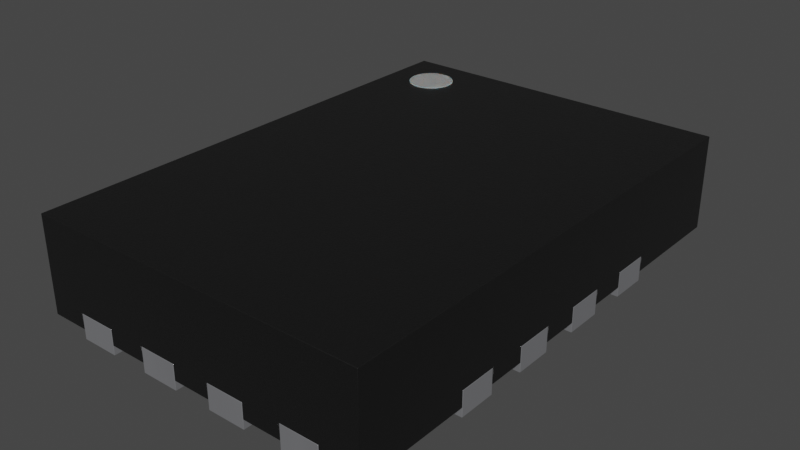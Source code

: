 # Source: UQFN-16-1.8x2.6mm_P0.4mm_Texas_RSV0016A.blend  (saved by Blender 4.1.23; exported with 4.5.12 LTS)
import bpy
from mathutils import Matrix  # noqa: F401  (used for matrix-valued properties, if any)

bpy.ops.wm.read_factory_settings(use_empty=True)
scene = bpy.context.scene
scene.name = 'Scene'

# ---- collections
col_collection = bpy.data.collections.new('Collection'); scene.collection.children.link(col_collection)

# ---- materials (node trees are filled in below, after node groups)
mat_metal_pins = bpy.data.materials.new('metal_pins')
mat_metal_pins.use_transparent_shadow = False
mat_metal_pins.preview_render_type = 'CUBE'
mat_plastic_chip = bpy.data.materials.new('plastic_chip')
mat_plastic_chip.use_transparent_shadow = False
mat_plastic_chip.preview_render_type = 'CUBE'
mat_white_markings = bpy.data.materials.new('white_markings')
mat_white_markings.use_transparent_shadow = False
mat_white_markings.preview_render_type = 'FLAT'

# ---- material node trees
mat_metal_pins.use_nodes = True; mat_metal_pins.node_tree.nodes.clear()
_N = mat_metal_pins.node_tree.nodes; _L = mat_metal_pins.node_tree.links
n0 = _N.new('ShaderNodeMapping'); n0.name = 'Mapping'; n0.location = (-1447, -91)
n0.inputs[3].default_value = (4.8, 1.2, 1.1)
n1 = _N.new('ShaderNodeBsdfPrincipled'); n1.name = 'Principled BSDF'; n1.location = (-560, 254)
n1.distribution = 'GGX'
n1.subsurface_method = 'BURLEY'
n1.inputs[1].default_value = 0.7818
n1.inputs[2].default_value = 0.2886
n1.inputs[3].default_value = 1.45
n1.inputs[13].default_value = 0.0
n1.inputs[27].default_value = (0.0, 0.0, 0.0, 1.0)
n1.inputs[28].default_value = 1.0
n2 = _N.new('ShaderNodeOutputMaterial'); n2.name = 'Material Output.002'; n2.location = (-205, 253)
n2.width = 213
n3 = _N.new('ShaderNodeTexNoise'); n3.name = 'Noise Texture.002'; n3.location = (-1228, -73)
n3.inputs[2].default_value = 0.1
n3.inputs[3].default_value = 7.0
n3.inputs[4].default_value = 0.6
n3.inputs[8].default_value = 0.4
n4 = _N.new('ShaderNodeTexCoord'); n4.name = 'Texture Coordinate'; n4.location = (-1636, -116)
n5 = _N.new('ShaderNodeMix'); n5.name = 'Mix.001'; n5.location = (-921, 45)
n5.data_type = 'RGBA'
n5.inputs[6].default_value = (0.9398, 0.9547, 1.0, 1.0)
n5.inputs[7].default_value = (0.13, 0.1259, 0.1359, 1.0)
n6 = _N.new('ShaderNodeBump'); n6.name = 'Bump.001'; n6.location = (-1001, -227)
n6.inputs[0].default_value = 0.05
n6.inputs[1].default_value = 0.01
n6.inputs[2].default_value = 1.0
_L.new(n1.outputs[0], n2.inputs[0])
_L.new(n3.outputs[0], n6.inputs[3])
_L.new(n0.outputs[0], n3.inputs[0])
_L.new(n3.outputs[0], n5.inputs[0])
_L.new(n4.outputs[3], n0.inputs[0])
_L.new(n5.outputs[2], n1.inputs[0])
_L.new(n6.outputs[0], n1.inputs[5])
n2.is_active_output = True
mat_plastic_chip.use_nodes = True; mat_plastic_chip.node_tree.nodes.clear()
_N = mat_plastic_chip.node_tree.nodes; _L = mat_plastic_chip.node_tree.links
n0 = _N.new('ShaderNodeBsdfPrincipled'); n0.name = 'Principled BSDF'; n0.location = (10, 300)
n0.distribution = 'GGX'
n0.subsurface_method = 'BURLEY'
n0.inputs[0].default_value = (0.009312, 0.009312, 0.009312, 1.0)
n0.inputs[1].default_value = 0.1372
n0.inputs[2].default_value = 0.3706
n0.inputs[3].default_value = 1.45
n0.inputs[27].default_value = (0.0, 0.0, 0.0, 1.0)
n0.inputs[28].default_value = 1.0
n1 = _N.new('ShaderNodeOutputMaterial'); n1.name = 'Material Output'; n1.location = (300, 300)
n2 = _N.new('ShaderNodeTexNoise'); n2.name = 'Noise Texture'; n2.location = (-893, 54)
n2.inputs[2].default_value = 200.0
n2.inputs[3].default_value = 3.6
n2.inputs[4].default_value = 0.8375
n3 = _N.new('ShaderNodeBump'); n3.name = 'Bump'; n3.location = (-604, -53)
n3.inputs[0].default_value = 0.08
n3.inputs[1].default_value = 1.0
n3.inputs[2].default_value = 1.0
_L.new(n0.outputs[0], n1.inputs[0])
_L.new(n2.outputs[0], n3.inputs[3])
_L.new(n3.outputs[0], n0.inputs[5])
n1.is_active_output = True
mat_white_markings.use_nodes = True; mat_white_markings.node_tree.nodes.clear()
_N = mat_white_markings.node_tree.nodes; _L = mat_white_markings.node_tree.links
n0 = _N.new('ShaderNodeOutputMaterial'); n0.name = 'Material Output'; n0.location = (300, 300)
n1 = _N.new('ShaderNodeBsdfPrincipled'); n1.name = 'Principled BSDF'; n1.location = (-34, 272)
n1.distribution = 'GGX'
n1.subsurface_method = 'BURLEY'
n1.inputs[1].default_value = 0.02
n1.inputs[2].default_value = 0.4636
n1.inputs[3].default_value = 1.4
n1.inputs[8].default_value = 1.0
n1.inputs[10].default_value = 0.3682
n1.inputs[13].default_value = 0.6591
n1.inputs[18].default_value = 0.2318
n1.inputs[20].default_value = 0.6709
n1.inputs[24].default_value = 0.1191
n1.inputs[27].default_value = (0.0, 0.0, 0.0, 1.0)
n1.inputs[28].default_value = 1.0
n2 = _N.new('ShaderNodeMapping'); n2.name = 'Mapping'; n2.location = (-1010, 265)
n2.inputs[3].default_value = (3.0, 1.0, 1.0)
n3 = _N.new('ShaderNodeTexCoord'); n3.name = 'Texture Coordinate'; n3.location = (-1250, 180)
n4 = _N.new('ShaderNodeBump'); n4.name = 'Bump'; n4.location = (-376, -99)
n4.inputs[0].default_value = 0.05
n4.inputs[1].default_value = 1.0
n4.inputs[2].default_value = 1.0
n5 = _N.new('ShaderNodeTexNoise'); n5.name = 'Noise Texture'; n5.location = (-662, 176)
n5.inputs[2].default_value = 88.0
n5.inputs[3].default_value = 10.8
n5.inputs[4].default_value = 0.9167
n5.inputs[8].default_value = 1.6
n6 = _N.new('ShaderNodeValToRGB'); n6.name = 'ColorRamp'; n6.location = (-354, 186)
while len(n6.color_ramp.elements) > 1: n6.color_ramp.elements.remove(n6.color_ramp.elements[-1])
n6.color_ramp.elements[0].position = 0.0; n6.color_ramp.elements[0].color = (0.2596, 0.2596, 0.2596, 1.0)
_e = n6.color_ramp.elements.new(1.0); _e.color = (0.6303, 0.6303, 0.6303, 1.0)
n7 = _N.new('ShaderNodeMix'); n7.name = 'Mix'; n7.location = (-204, 152)
n7.data_type = 'RGBA'
n7.inputs[0].default_value = 0.3682
n7.inputs[7].default_value = (0.2525, 0.2525, 0.2525, 1.0)
_L.new(n5.outputs[0], n6.inputs[0])
_L.new(n1.outputs[0], n0.inputs[0])
_L.new(n3.outputs[2], n2.inputs[0])
_L.new(n2.outputs[0], n5.inputs[0])
_L.new(n5.outputs[0], n4.inputs[3])
_L.new(n4.outputs[0], n1.inputs[5])
_L.new(n6.outputs[0], n7.inputs[6])
_L.new(n7.outputs[2], n1.inputs[0])
n0.is_active_output = True

# ---- world
world_world = bpy.data.worlds.new('World'); scene.world = world_world
world_world.use_nodes = True; world_world.node_tree.nodes.clear()
_N = world_world.node_tree.nodes; _L = world_world.node_tree.links
n0 = _N.new('ShaderNodeOutputWorld'); n0.name = 'World Output'; n0.location = (300, 300)
n1 = _N.new('ShaderNodeBackground'); n1.name = 'Background'; n1.location = (10, 300)
n1.inputs[0].default_value = (0.05088, 0.05088, 0.05088, 1.0)
_L.new(n1.outputs[0], n0.inputs[0])
n0.is_active_output = True
world_world.color = (0.05088, 0.05088, 0.05088)
world_world.use_sun_shadow = False
world_world.sun_shadow_jitter_overblur = 0.0

# ---- meshes
me_shape_9_indexedfaceset_006 = bpy.data.meshes.new('SHAPE_9_IndexedFaceSet.006')
me_shape_9_indexedfaceset_006.from_pydata([(-0.2756, 0.05118, -0.5118), (-0.2756, 0.05118, -0.3543), (-0.1969, 0.05118, -0.5118), (-0.1969, 0.05118, -0.3543), (-0.1969, 0.05118, 0.5118), (-0.2756, 0.05118, 0.3543), (-0.1969, 0.05118, 0.3543), (-0.2756, 0.05118, 0.5118), (0.3543, 0.05118, -0.1969), (-0.03937, 0.05118, -0.3543), (-0.1181, 0.05118, -0.5118), (-0.1181, 0.05118, -0.3543), (-0.03937, 0.05118, 0.5118), (-0.1181, 0.05118, 0.5118), (-0.03937, 0.05118, 0.3543), (-0.1181, 0.05118, 0.3543), (0.1181, 0.05118, -0.5118), (0.03937, 0.05118, -0.3543), (0.03937, 0.05118, -0.5118), (0.03937, 0.05118, 0.5118), (0.1181, 0.05118, 0.5118), (0.1181, 0.05118, 0.3543), (0.03937, 0.05118, 0.3543), (0.2756, 0.05118, -0.5118), (0.1969, 0.05118, -0.3543), (0.1969, 0.05118, -0.5118), (0.2756, 0.05118, 0.3543), (0.2756, 0.05118, 0.5118), (-0.1969, 0.05118, -0.1181), (-0.3543, 0.05118, -0.1181), (-0.3543, 0.05118, -0.03937), (0.3543, 0.05118, -0.1181), (0.1969, 0.05118, -0.1181), (-0.1969, 0.05118, 0.1181), (0.1969, 0.05118, 0.1181), (0.1969, 0.05118, 0.03937), (-0.1969, 0.05118, 0.2756), (-0.1969, 0.05118, 0.1969), (0.1969, 0.05118, 0.2756), (0.3543, 0.05118, 0.2756), (0.1969, 0.05118, 0.1969), (-0.1575, 0.05118, -0.1969), (-0.3543, 0.05118, -0.2756), (-0.3543, 0.05118, -0.1969), (-0.1969, 0.05118, -0.2756), (-0.3543, 0.01969, -0.1969), (-0.1969, 0.01969, 0.03937), (-0.1969, 0.01969, 0.1969), (-0.3543, 0.01969, 0.2756), (0.03937, 0.01969, 0.5118), (0.1969, 0.01969, 0.3543), (0.2756, 0.01969, 0.3543), (0.3543, 0.01969, 0.1181), (0.1969, 0.01969, 0.1181), (0.1969, 0.01969, -0.1181), (0.3543, 0.01969, -0.1181), (0.3543, 0.01969, -0.1969), (0.1969, 0.01969, -0.2756), (0.1969, 0.01969, -0.3543), (0.1181, 0.01969, -0.5118), (0.03937, 0.01969, -0.3543), (0.03937, 0.01969, -0.5118), (-0.03937, 0.01969, -0.3543), (-0.2756, 0.01969, -0.3543), (-0.2756, 0.01969, -0.5118), (-0.3543, 0.01969, -0.5118), (-0.1969, 0.01969, -0.2756), (-0.3543, 0.01969, 0.1181), (-0.3543, 0.01969, -0.1181), (0.3543, 0.01969, 0.1969), (0.3543, 0.05118, 0.1969), (0.3543, 0.01969, 0.2756), (0.3543, 0.01969, 0.5118), (0.3543, 0.2165, 0.5118), (0.3543, 0.01969, -0.2756), (0.3543, 0.05118, -0.03937), (0.3543, 0.01969, -0.03937), (0.3543, 0.01969, 0.03937), (0.3543, 0.05118, 0.03937), (-0.1181, 0.01969, 0.5118), (-0.1969, 0.01969, 0.5118), (-0.3543, 0.01969, 0.5118), (-0.3543, 0.2165, 0.5118), (0.1969, 0.05118, 0.5118), (0.2756, 0.01969, -0.5118), (0.3543, 0.01969, -0.5118), (0.1969, 0.01969, -0.5118), (0.3543, 0.2165, -0.5118), (-0.3543, 0.2165, -0.5118), (-0.1969, 0.01969, 0.3543), (-0.2756, 0.01969, 0.5118), (-0.2756, 0.01969, 0.3543), (-0.1969, 0.01969, -0.3543), (-0.1969, 0.01969, -0.5118), (0.1969, 0.01969, -0.1969), (0.1969, 0.05118, -0.2756), (0.1969, 0.05118, -0.1969), (0.3543, 0.05118, -0.2756), (-0.1575, 0.01969, -0.1969), (-0.3543, 0.01969, -0.2756), (-0.1181, 0.01969, -0.3543), (-0.1181, 0.01969, -0.5118), (-0.03937, 0.01969, -0.5118), (-0.03937, 0.05118, -0.5118), (0.1181, 0.01969, -0.3543), (0.1181, 0.05118, -0.3543), (0.2756, 0.01969, -0.3543), (0.2756, 0.05118, -0.3543), (0.1969, 0.05118, 0.3543), (0.2756, 0.01969, 0.5118), (0.1969, 0.01969, 0.5118), (-0.03937, 0.01969, 0.3543), (-0.03937, 0.01969, 0.5118), (-0.1181, 0.01969, 0.3543), (0.03937, 0.01969, 0.3543), (0.1181, 0.01969, 0.3543), (0.1181, 0.01969, 0.5118), (0.1969, 0.01969, 0.2756), (0.1969, 0.01969, 0.1969), (0.1969, 0.01969, -0.03937), (0.1969, 0.05118, -0.03937), (0.1969, 0.01969, 0.03937), (0.3543, 0.05118, 0.1181), (-0.1969, 0.01969, -0.03937), (-0.3543, 0.01969, -0.03937), (-0.1969, 0.01969, -0.1181), (-0.1969, 0.05118, -0.03937), (-0.1969, 0.01969, 0.1181), (-0.3543, 0.05118, 0.1181), (-0.3543, 0.01969, 0.03937), (-0.1969, 0.05118, 0.03937), (-0.3543, 0.05118, 0.03937), (-0.1969, 0.01969, 0.2756), (-0.3543, 0.01969, 0.1969), (-0.3543, 0.05118, 0.1969), (-0.3543, 0.05118, 0.2756), (-0.1575, 0.01969, -0.2362), (-0.1575, 0.05118, -0.2362), (-0.2563, 0.1713, -0.461), (-0.2563, 0.2185, -0.461), (-0.247, 0.1713, -0.4601), (-0.247, 0.2185, -0.4601), (-0.2382, 0.1713, -0.4574), (-0.2382, 0.2185, -0.4574), (-0.23, 0.1713, -0.453), (-0.23, 0.2185, -0.453), (-0.2229, 0.1713, -0.4472), (-0.2229, 0.2185, -0.4472), (-0.217, 0.1713, -0.44), (-0.217, 0.2185, -0.44), (-0.2126, 0.1713, -0.4318), (-0.2126, 0.2185, -0.4318), (-0.2099, 0.1713, -0.423), (-0.2099, 0.2185, -0.423), (-0.209, 0.1713, -0.4137), (-0.209, 0.2185, -0.4137), (-0.2099, 0.1713, -0.4045), (-0.2099, 0.2185, -0.4045), (-0.2126, 0.1713, -0.3957), (-0.2126, 0.2185, -0.3957), (-0.217, 0.1713, -0.3875), (-0.217, 0.2185, -0.3875), (-0.2229, 0.1713, -0.3803), (-0.2229, 0.2185, -0.3803), (-0.23, 0.1713, -0.3745), (-0.23, 0.2185, -0.3745), (-0.2382, 0.1713, -0.3701), (-0.2382, 0.2185, -0.3701), (-0.247, 0.1713, -0.3674), (-0.247, 0.2185, -0.3674), (-0.2563, 0.1713, -0.3665), (-0.2563, 0.2185, -0.3665), (-0.2655, 0.1713, -0.3674), (-0.2655, 0.2185, -0.3674), (-0.2743, 0.1713, -0.3701), (-0.2743, 0.2185, -0.3701), (-0.2825, 0.1713, -0.3745), (-0.2825, 0.2185, -0.3745), (-0.2897, 0.1713, -0.3803), (-0.2897, 0.2185, -0.3803), (-0.2955, 0.1713, -0.3875), (-0.2955, 0.2185, -0.3875), (-0.2999, 0.1713, -0.3957), (-0.2999, 0.2185, -0.3957), (-0.3026, 0.1713, -0.4045), (-0.3026, 0.2185, -0.4045), (-0.3035, 0.1713, -0.4137), (-0.3035, 0.2185, -0.4137), (-0.3026, 0.1713, -0.423), (-0.3026, 0.2185, -0.423), (-0.2999, 0.1713, -0.4318), (-0.2999, 0.2185, -0.4318), (-0.2955, 0.1713, -0.44), (-0.2955, 0.2185, -0.44), (-0.2897, 0.1713, -0.4472), (-0.2897, 0.2185, -0.4472), (-0.2825, 0.1713, -0.453), (-0.2825, 0.2185, -0.453), (-0.2743, 0.1713, -0.4574), (-0.2743, 0.2185, -0.4574), (-0.2655, 0.1713, -0.4601), (-0.2655, 0.2185, -0.4601), (-0.1969, 0.0, -0.3543), (-0.2756, 0.0, -0.5118), (-0.2756, 0.05118, -0.5118), (-0.1969, 0.0, -0.5118), (-0.2756, 0.05118, -0.3543), (-0.2756, 0.0, -0.3543), (-0.1969, 0.05118, -0.5118), (-0.1969, 0.05118, -0.3543), (-0.2756, 0.0, 0.3543), (-0.2756, 0.0, 0.5118), (-0.1969, 0.0, 0.5118), (-0.1969, 0.05118, 0.5118), (-0.2756, 0.05118, 0.3543), (-0.1969, 0.0, 0.3543), (-0.1969, 0.05118, 0.3543), (-0.2756, 0.05118, 0.5118), (0.3543, 0.0, -0.1969), (0.3543, 0.05118, -0.1969), (0.1969, 0.0, -0.2756), (0.1969, 0.0, -0.1969), (0.3543, 0.0, -0.2756), (-0.1181, 0.0, -0.3543), (-0.03937, 0.0, -0.3543), (-0.03937, 0.0, -0.5118), (-0.03937, 0.05118, -0.3543), (-0.1181, 0.0, -0.5118), (-0.1181, 0.05118, -0.5118), (-0.1181, 0.05118, -0.3543), (-0.03937, 0.0, 0.3543), (-0.1181, 0.0, 0.3543), (-0.03937, 0.0, 0.5118), (-0.03937, 0.05118, 0.5118), (-0.1181, 0.0, 0.5118), (-0.1181, 0.05118, 0.5118), (-0.03937, 0.05118, 0.3543), (-0.1181, 0.05118, 0.3543), (0.1181, 0.0, -0.3543), (0.1181, 0.0, -0.5118), (0.1181, 0.05118, -0.5118), (0.03937, 0.0, -0.3543), (0.03937, 0.0, -0.5118), (0.03937, 0.05118, -0.3543), (0.03937, 0.05118, -0.5118), (0.1181, 0.0, 0.3543), (0.03937, 0.0, 0.5118), (0.03937, 0.0, 0.3543), (0.1181, 0.0, 0.5118), (0.03937, 0.05118, 0.5118), (0.1181, 0.05118, 0.5118), (0.1181, 0.05118, 0.3543), (0.03937, 0.05118, 0.3543), (0.1969, 0.0, -0.3543), (0.2756, 0.0, -0.3543), (0.1969, 0.0, -0.5118), (0.2756, 0.0, -0.5118), (0.2756, 0.05118, -0.5118), (0.1969, 0.05118, -0.3543), (0.1969, 0.05118, -0.5118), (0.2756, 0.0, 0.3543), (0.1969, 0.0, 0.3543), (0.1969, 0.0, 0.5118), (0.2756, 0.0, 0.5118), (0.2756, 0.05118, 0.3543), (0.2756, 0.05118, 0.5118), (-0.1969, 0.0, -0.03937), (-0.1969, 0.05118, -0.1181), (-0.3543, 0.0, -0.1181), (-0.1969, 0.0, -0.1181), (-0.3543, 0.0, -0.03937), (-0.3543, 0.05118, -0.1181), (-0.3543, 0.05118, -0.03937), (0.1969, 0.0, -0.03937), (0.3543, 0.0, -0.03937), (0.1969, 0.0, -0.1181), (0.3543, 0.0, -0.1181), (0.3543, 0.05118, -0.1181), (0.1969, 0.05118, -0.1181), (-0.3543, 0.0, 0.03937), (-0.1969, 0.0, 0.1181), (-0.1969, 0.0, 0.03937), (-0.3543, 0.0, 0.1181), (-0.1969, 0.05118, 0.1181), (0.1969, 0.05118, 0.1181), (0.1969, 0.0, 0.03937), (0.1969, 0.0, 0.1181), (0.3543, 0.0, 0.03937), (0.3543, 0.0, 0.1181), (0.1969, 0.05118, 0.03937), (-0.3543, 0.0, 0.1969), (-0.1969, 0.05118, 0.2756), (-0.1969, 0.0, 0.2756), (-0.3543, 0.0, 0.2756), (-0.1969, 0.05118, 0.1969), (-0.1969, 0.0, 0.1969), (0.1969, 0.05118, 0.2756), (0.1969, 0.0, 0.2756), (0.1969, 0.0, 0.1969), (0.3543, 0.05118, 0.2756), (0.3543, 0.0, 0.2756), (0.1969, 0.05118, 0.1969), (0.3543, 0.0, 0.1969), (-0.1575, 0.05118, -0.1969), (-0.1575, 0.0, -0.1969), (-0.3543, 0.0, -0.1969), (-0.3543, 0.0, -0.2756), (-0.3543, 0.05118, -0.2756), (-0.3543, 0.05118, -0.1969), (-0.1575, 0.0, -0.2362), (-0.1969, 0.0, -0.2756), (-0.1969, 0.05118, -0.2756), (0.3543, 0.05118, 0.1969), (0.3543, 0.05118, -0.03937), (0.3543, 0.05118, 0.03937), (0.1969, 0.05118, 0.5118), (0.1969, 0.05118, -0.2756), (0.1969, 0.05118, -0.1969), (0.3543, 0.05118, -0.2756), (-0.03937, 0.05118, -0.5118), (0.1181, 0.05118, -0.3543), (0.2756, 0.05118, -0.3543), (0.1969, 0.05118, 0.3543), (0.1969, 0.05118, -0.03937), (0.3543, 0.05118, 0.1181), (-0.1969, 0.05118, -0.03937), (-0.3543, 0.05118, 0.1181), (-0.1969, 0.05118, 0.03937), (-0.3543, 0.05118, 0.03937), (-0.3543, 0.05118, 0.1969), (-0.3543, 0.05118, 0.2756), (-0.1575, 0.05118, -0.2362)], [], [(121, 127, 46), (63, 65, 64), (63, 99, 65), (66, 63, 92), (66, 99, 63), (116, 50, 110), (100, 66, 92), (136, 66, 100), (62, 136, 100), (98, 136, 62), (53, 111, 127), (92, 101, 100), (60, 98, 62), (123, 125, 98), (133, 127, 47), (77, 75, 78), (57, 104, 58), (106, 57, 58), (106, 84, 85), (113, 80, 89), (94, 104, 57), (94, 60, 104), (94, 98, 60), (54, 98, 94), (74, 57, 106), (74, 106, 85), (91, 48, 132), (81, 48, 91), (305, 310, 304), (89, 91, 132), (62, 61, 60), (121, 76, 77), (113, 89, 132), (90, 81, 91), (104, 86, 58), (118, 52, 69), (111, 47, 127), (111, 132, 47), (111, 113, 132), (65, 42, 88), (12, 15, 14), (114, 112, 111), (114, 111, 118), (115, 118, 117), (115, 114, 118), (45, 29, 43), (54, 56, 55), (50, 115, 117), (119, 46, 123), (51, 117, 71), (51, 50, 117), (72, 51, 71), (72, 109, 51), (22, 20, 19), (97, 85, 87), (130, 128, 131), (134, 135, 82), (124, 131, 30), (128, 134, 82), (122, 69, 52), (67, 134, 128), (72, 39, 73), (88, 42, 43), (88, 43, 29), (6, 7, 5), (88, 128, 82), (88, 131, 128), (88, 30, 131), (88, 29, 30), (44, 41, 43), (29, 126, 30), (8, 97, 87), (116, 83, 20), (31, 8, 87), (96, 57, 95), (55, 8, 31), (135, 81, 82), (73, 39, 70), (73, 70, 122), (134, 36, 135), (73, 31, 87), (73, 75, 31), (73, 78, 75), (73, 122, 78), (27, 109, 72), (73, 83, 27), (73, 27, 72), (112, 19, 12), (20, 83, 73), (19, 20, 73), (80, 13, 4), (101, 2, 10), (81, 90, 7), (82, 13, 12), (82, 7, 4), (82, 4, 13), (82, 81, 7), (82, 19, 73), (82, 12, 19), (0, 64, 65), (88, 2, 0), (88, 0, 65), (86, 16, 25), (10, 2, 88), (103, 10, 88), (6, 80, 4), (61, 103, 18), (85, 84, 23), (87, 23, 25), (87, 16, 18), (87, 25, 16), (87, 85, 23), (87, 103, 88), (87, 18, 103), (5, 89, 6), (7, 91, 5), (1, 64, 0), (3, 63, 1), (2, 92, 3), (1, 2, 3), (8, 94, 96), (33, 67, 128), (95, 74, 97), (96, 97, 8), (41, 45, 43), (42, 66, 44), (9, 100, 11), (11, 101, 10), (103, 62, 9), (11, 103, 9), (105, 60, 17), (17, 61, 18), (16, 104, 105), (17, 16, 105), (107, 58, 24), (24, 86, 25), (23, 106, 107), (24, 23, 107), (108, 51, 26), (26, 109, 27), (83, 50, 108), (15, 111, 14), (14, 112, 12), (13, 113, 15), (22, 115, 21), (21, 116, 20), (19, 114, 22), (38, 118, 40), (39, 117, 38), (40, 69, 70), (38, 70, 39), (120, 54, 32), (75, 119, 120), (32, 55, 31), (120, 31, 75), (34, 121, 35), (122, 53, 34), (35, 77, 78), (34, 78, 122), (28, 123, 126), (126, 124, 30), (29, 125, 28), (130, 127, 33), (37, 132, 36), (131, 46, 130), (129, 123, 46), (36, 48, 135), (134, 47, 37), (41, 136, 98), (137, 66, 136), (214, 213, 216), (179, 181, 180, 178), (139, 141, 140, 138), (195, 197, 196, 194), (149, 151, 150, 148), (153, 155, 154, 152), (157, 159, 158, 156), (155, 157, 156, 154), (159, 161, 160, 158), (183, 185, 184, 182), (167, 169, 168, 166), (144, 145, 147, 146), (151, 153, 152, 150), (174, 175, 177, 176), (169, 171, 170, 168), (171, 173, 172, 170), (173, 175, 174, 172), (191, 193, 192, 190), (197, 199, 198, 196), (163, 165, 164, 162), (177, 179, 178, 176), (160, 161, 163, 162), (189, 191, 190, 188), (187, 189, 188, 186), (181, 183, 182, 180), (165, 167, 166, 164), (193, 195, 194, 192), (199, 201, 200, 198), (141, 143, 142, 140), (142, 143, 145, 144), (201, 139, 138, 200), (185, 187, 186, 184), (151, 149, 147, 145, 143, 141, 139, 201, 199, 197, 195, 193, 191, 189, 187, 185, 183, 181, 179, 177, 175, 173, 171, 169, 167, 165, 163, 161, 159, 157, 155, 153), (207, 205, 202), (204, 205, 203), (208, 202, 205), (209, 207, 202), (206, 203, 207), (209, 204, 206), (210, 212, 211), (213, 211, 212), (214, 215, 210), (216, 212, 215), (220, 317, 316), (218, 220, 222), (221, 219, 317), (218, 318, 219), (222, 316, 318), (317, 318, 316), (247, 248, 246), (223, 225, 224), (228, 225, 227), (319, 224, 225), (226, 223, 224), (229, 227, 223), (226, 228, 229), (231, 232, 234), (233, 234, 232), (235, 231, 234), (237, 230, 231), (236, 232, 230), (237, 233, 236), (241, 239, 238), (244, 239, 242), (240, 238, 239), (320, 241, 238), (243, 242, 241), (320, 244, 243), (249, 247, 246), (250, 246, 248), (253, 256, 254), (252, 245, 247), (251, 248, 245), (252, 250, 251), (259, 256, 255), (276, 278, 277), (257, 254, 256), (321, 253, 254), (258, 255, 253), (321, 259, 258), (261, 263, 262), (265, 262, 263), (315, 261, 262), (322, 260, 261), (264, 263, 260), (322, 265, 264), (268, 272, 271), (270, 325, 272), (266, 267, 325), (269, 271, 267), (270, 269, 266), (272, 267, 271), (275, 323, 278), (273, 313, 323), (274, 277, 313), (274, 275, 276), (288, 285, 287), (323, 277, 278), (279, 326, 328), (282, 283, 326), (280, 327, 283), (281, 328, 327), (282, 281, 280), (326, 327, 328), (285, 284, 289), (286, 324, 284), (288, 314, 324), (287, 289, 314), (284, 314, 289), (217, 210, 211), (290, 330, 329), (293, 291, 330), (292, 294, 291), (295, 329, 294), (293, 295, 292), (330, 294, 329), (298, 296, 301), (297, 299, 296), (300, 312, 299), (302, 301, 312), (300, 298, 302), (296, 312, 301), (306, 308, 307), (305, 303, 308), (310, 307, 311), (303, 309, 331), (311, 308, 303), (304, 310, 309), (87, 82, 73), (125, 45, 98), (303, 331, 311), (108, 27, 83), (331, 310, 311), (98, 119, 123), (121, 53, 127), (116, 115, 50), (53, 118, 111), (92, 93, 101), (133, 67, 127), (77, 76, 75), (113, 79, 80), (305, 306, 310), (62, 102, 61), (121, 119, 76), (104, 59, 86), (118, 53, 52), (65, 99, 42), (12, 13, 15), (114, 49, 112), (45, 68, 29), (54, 94, 56), (119, 121, 46), (22, 21, 20), (97, 74, 85), (130, 33, 128), (124, 129, 131), (122, 70, 69), (67, 133, 134), (72, 71, 39), (6, 4, 7), (43, 42, 44), (44, 137, 41), (29, 28, 126), (116, 110, 83), (96, 94, 57), (55, 56, 8), (135, 48, 81), (134, 37, 36), (112, 49, 19), (80, 79, 13), (101, 93, 2), (86, 59, 16), (6, 89, 80), (61, 102, 103), (5, 91, 89), (7, 90, 91), (1, 63, 64), (3, 92, 63), (2, 93, 92), (1, 0, 2), (8, 56, 94), (33, 127, 67), (95, 57, 74), (96, 95, 97), (41, 98, 45), (42, 99, 66), (9, 62, 100), (11, 100, 101), (103, 102, 62), (11, 10, 103), (105, 104, 60), (17, 60, 61), (16, 59, 104), (17, 18, 16), (107, 106, 58), (24, 58, 86), (23, 84, 106), (24, 25, 23), (108, 50, 51), (26, 51, 109), (83, 110, 50), (15, 113, 111), (14, 111, 112), (13, 79, 113), (22, 114, 115), (21, 115, 116), (19, 49, 114), (38, 117, 118), (39, 71, 117), (40, 118, 69), (38, 40, 70), (120, 119, 54), (75, 76, 119), (32, 54, 55), (120, 32, 31), (34, 53, 121), (122, 52, 53), (35, 121, 77), (34, 35, 78), (28, 125, 123), (126, 123, 124), (29, 68, 125), (130, 46, 127), (37, 47, 132), (131, 129, 46), (129, 124, 123), (36, 132, 48), (134, 133, 47), (41, 137, 136), (137, 44, 66), (214, 217, 213), (174, 176, 178, 180, 182, 184, 186, 188, 190, 192, 194, 196, 198, 200, 138, 140, 142, 144, 146, 148, 150, 152, 154, 156, 158, 160, 162, 164, 166, 168, 170, 172), (207, 203, 205), (204, 208, 205), (208, 209, 202), (209, 206, 207), (206, 204, 203), (209, 208, 204), (210, 215, 212), (213, 217, 211), (214, 216, 215), (216, 213, 212), (220, 221, 317), (218, 221, 220), (221, 218, 219), (218, 222, 318), (222, 220, 316), (317, 219, 318), (247, 245, 248), (223, 227, 225), (228, 319, 225), (319, 226, 224), (226, 229, 223), (229, 228, 227), (226, 319, 228), (231, 230, 232), (233, 235, 234), (235, 237, 231), (237, 236, 230), (236, 233, 232), (237, 235, 233), (241, 242, 239), (244, 240, 239), (240, 320, 238), (320, 243, 241), (243, 244, 242), (320, 240, 244), (249, 252, 247), (250, 249, 246), (253, 255, 256), (252, 251, 245), (251, 250, 248), (252, 249, 250), (259, 257, 256), (276, 275, 278), (257, 321, 254), (321, 258, 253), (258, 259, 255), (321, 257, 259), (261, 260, 263), (265, 315, 262), (315, 322, 261), (322, 264, 260), (264, 265, 263), (322, 315, 265), (268, 270, 272), (270, 266, 325), (266, 269, 267), (269, 268, 271), (270, 268, 269), (272, 325, 267), (275, 273, 323), (273, 274, 313), (274, 276, 277), (274, 273, 275), (288, 286, 285), (323, 313, 277), (279, 282, 326), (282, 280, 283), (280, 281, 327), (281, 279, 328), (282, 279, 281), (326, 283, 327), (285, 286, 284), (286, 288, 324), (288, 287, 314), (287, 285, 289), (284, 324, 314), (217, 214, 210), (290, 293, 330), (293, 292, 291), (292, 295, 294), (295, 290, 329), (293, 290, 295), (330, 291, 294), (298, 297, 296), (297, 300, 299), (300, 302, 312), (302, 298, 301), (300, 297, 298), (296, 299, 312), (306, 305, 308), (305, 304, 303), (310, 306, 307), (303, 304, 309), (311, 307, 308), (87, 88, 82), (125, 68, 45), (108, 26, 27), (331, 309, 310), (98, 54, 119), (147, 149, 148, 146)])
me_shape_9_indexedfaceset_006.polygons.foreach_set('use_smooth', [True] * 502)
me_shape_9_indexedfaceset_006.polygons.foreach_set('material_index', [1, 1, 1, 1, 1, 1, 1, 1, 1, 1, 1, 1, 1, 1, 1, 1, 1, 1, 1, 1, 1, 1, 1, 1, 1, 1, 1, 1, 0, 1, 1, 1, 1, 1, 1, 1, 1, 1, 1, 1, 1, 1, 1, 1, 1, 1, 1, 1, 1, 1, 1, 1, 1, 1, 1, 1, 1, 1, 1, 1, 1, 1, 1, 1, 1, 1, 1, 1, 1, 1, 1, 1, 1, 1, 1, 1, 1, 1, 1, 1, 1, 1, 1, 1, 1, 1, 1, 1, 1, 1, 1, 1, 1, 1, 1, 1, 1, 1, 1, 1, 1, 1, 1, 1, 1, 1, 1, 1, 1, 1, 1, 1, 1, 1, 1, 1, 1, 1, 1, 1, 1, 1, 1, 1, 1, 1, 1, 1, 1, 1, 1, 1, 1, 1, 1, 1, 1, 1, 1, 1, 1, 1, 1, 1, 1, 1, 1, 1, 1, 1, 1, 1, 1, 1, 1, 1, 1, 1, 1, 1, 1, 1, 1, 1, 1, 1, 1, 1, 1, 1, 0, 2, 2, 2, 2, 2, 2, 2, 2, 2, 2, 2, 2, 2, 2, 2, 2, 2, 2, 2, 2, 2, 2, 2, 2, 2, 2, 2, 2, 2, 2, 2, 2, 0, 0, 0, 0, 0, 0, 0, 0, 0, 0, 0, 0, 0, 0, 0, 0, 0, 0, 0, 0, 0, 0, 0, 0, 0, 0, 0, 0, 0, 0, 0, 0, 0, 0, 0, 0, 0, 0, 0, 0, 0, 0, 0, 0, 0, 0, 0, 0, 0, 0, 0, 0, 0, 0, 0, 0, 0, 0, 0, 0, 0, 0, 0, 0, 0, 0, 0, 0, 0, 0, 0, 0, 0, 0, 0, 0, 0, 0, 0, 0, 0, 0, 0, 0, 0, 0, 0, 0, 0, 0, 0, 0, 0, 0, 0, 1, 1, 0, 1, 0, 1, 1, 1, 1, 1, 1, 1, 1, 0, 1, 1, 1, 1, 1, 1, 1, 1, 1, 1, 1, 1, 1, 1, 1, 1, 1, 1, 1, 1, 1, 1, 1, 1, 1, 1, 1, 1, 1, 1, 1, 1, 1, 1, 1, 1, 1, 1, 1, 1, 1, 1, 1, 1, 1, 1, 1, 1, 1, 1, 1, 1, 1, 1, 1, 1, 1, 1, 1, 1, 1, 1, 1, 1, 1, 1, 1, 1, 1, 1, 1, 1, 1, 1, 1, 1, 1, 1, 1, 1, 1, 1, 1, 1, 1, 1, 1, 1, 0, 2, 0, 0, 0, 0, 0, 0, 0, 0, 0, 0, 0, 0, 0, 0, 0, 0, 0, 0, 0, 0, 0, 0, 0, 0, 0, 0, 0, 0, 0, 0, 0, 0, 0, 0, 0, 0, 0, 0, 0, 0, 0, 0, 0, 0, 0, 0, 0, 0, 0, 0, 0, 0, 0, 0, 0, 0, 0, 0, 0, 0, 0, 0, 0, 0, 0, 0, 0, 0, 0, 0, 0, 0, 0, 0, 0, 0, 0, 0, 0, 0, 0, 0, 0, 0, 0, 0, 0, 0, 0, 0, 0, 0, 0, 0, 1, 1, 1, 0, 1, 2])
_k = set([(0, 1), (0, 2), (0, 64), (1, 3), (1, 63), (2, 3), (2, 93), (3, 92), (4, 6), (4, 7), (4, 80), (5, 6), (5, 7), (5, 91), (6, 89), (7, 90), (8, 56), (8, 96), (8, 97), (9, 11), (9, 62), (9, 103), (10, 11), (10, 101), (10, 103), (11, 100), (12, 13), (12, 14), (12, 112), (13, 15), (13, 79), (14, 15), (14, 111), (15, 113), (16, 18), (16, 59), (16, 105), (17, 18), (17, 60), (17, 105), (18, 61), (19, 20), (19, 22), (19, 49), (20, 21), (20, 116), (21, 22), (21, 115), (22, 114), (23, 25), (23, 84), (23, 107), (24, 25), (24, 58), (24, 107), (25, 86), (26, 27), (26, 51), (26, 108), (27, 83), (27, 109), (28, 29), (28, 125), (28, 126), (29, 30), (29, 68), (30, 124), (30, 126), (31, 32), (31, 55), (31, 75), (32, 54), (32, 120), (33, 127), (33, 128), (33, 130), (34, 35), (34, 53), (34, 122), (35, 78), (35, 121), (36, 37), (36, 132), (36, 135), (37, 47), (37, 134), (38, 39), (38, 40), (38, 117), (39, 70), (39, 71), (40, 70), (40, 118), (41, 43), (41, 98), (41, 137), (42, 43), (42, 44), (42, 99), (43, 45), (44, 66), (44, 137), (45, 68), (45, 98), (46, 127), (46, 129), (46, 130), (47, 132), (47, 133), (48, 81), (48, 132), (48, 135), (49, 112), (49, 114), (50, 51), (50, 108), (50, 110), (51, 109), (52, 53), (52, 69), (52, 122), (53, 121), (54, 55), (54, 119), (55, 56), (56, 94), (57, 74), (57, 94), (57, 95), (58, 86), (58, 106), (59, 86), (59, 104), (60, 61), (60, 104), (61, 102), (62, 100), (62, 102), (63, 64), (63, 92), (64, 65), (65, 88), (65, 99), (66, 99), (66, 136), (67, 127), (67, 128), (67, 133), (68, 125), (69, 70), (69, 118), (71, 72), (71, 117), (72, 73), (72, 109), (73, 82), (73, 87), (74, 85), (74, 97), (75, 76), (75, 120), (76, 77), (76, 119), (77, 78), (77, 121), (78, 122), (79, 80), (79, 113), (80, 89), (81, 82), (81, 90), (82, 88), (83, 108), (83, 110), (84, 85), (84, 106), (85, 87), (87, 88), (89, 91), (90, 91), (92, 93), (93, 101), (94, 96), (95, 96), (95, 97), (98, 136), (100, 101), (102, 103), (104, 105), (106, 107), (110, 116), (111, 112), (111, 113), (114, 115), (115, 116), (117, 118), (119, 120), (123, 124), (123, 125), (123, 126), (124, 129), (128, 131), (129, 131), (130, 131), (133, 134), (134, 135), (136, 137), (138, 140), (138, 200), (139, 141), (139, 201), (140, 142), (141, 143), (142, 144), (143, 145), (144, 146), (145, 147), (146, 148), (147, 149), (148, 150), (149, 151), (150, 152), (151, 153), (152, 154), (153, 155), (154, 156), (155, 157), (156, 158), (157, 159), (158, 160), (159, 161), (160, 162), (161, 163), (162, 164), (163, 165), (164, 166), (165, 167), (166, 168), (167, 169), (168, 170), (169, 171), (170, 172), (171, 173), (172, 174), (173, 175), (174, 176), (175, 177), (176, 178), (177, 179), (178, 180), (179, 181), (180, 182), (181, 183), (182, 184), (183, 185), (184, 186), (185, 187), (186, 188), (187, 189), (188, 190), (189, 191), (190, 192), (191, 193), (192, 194), (193, 195), (194, 196), (195, 197), (196, 198), (197, 199), (198, 200), (199, 201), (202, 205), (202, 207), (202, 209), (203, 204), (203, 205), (203, 207), (204, 206), (204, 208), (205, 208), (206, 207), (206, 209), (208, 209), (210, 211), (210, 214), (210, 215), (211, 212), (211, 217), (212, 213), (212, 215), (213, 216), (213, 217), (214, 216), (214, 217), (215, 216), (218, 219), (218, 221), (218, 222), (219, 317), (219, 318), (220, 221), (220, 222), (220, 316), (221, 317), (222, 318), (223, 224), (223, 227), (223, 229), (224, 225), (224, 226), (225, 227), (225, 319), (226, 229), (226, 319), (227, 228), (228, 229), (228, 319), (230, 231), (230, 232), (230, 236), (231, 234), (231, 237), (232, 233), (232, 234), (233, 235), (233, 236), (234, 235), (235, 237), (236, 237), (238, 239), (238, 241), (238, 320), (239, 240), (239, 242), (240, 244), (240, 320), (241, 242), (241, 243), (242, 244), (243, 244), (243, 320), (245, 247), (245, 248), (245, 251), (246, 247), (246, 248), (246, 249), (247, 252), (248, 250), (249, 250), (249, 252), (250, 251), (251, 252), (253, 254), (253, 255), (253, 258), (254, 256), (254, 321), (255, 256), (255, 259), (256, 257), (257, 259), (257, 321), (258, 259), (258, 321), (260, 261), (260, 263), (260, 264), (261, 262), (261, 322), (262, 263), (262, 315), (263, 265), (264, 265), (264, 322), (265, 315), (266, 269), (266, 270), (266, 325), (267, 269), (267, 271), (267, 325), (268, 269), (268, 270), (268, 271), (270, 272), (271, 272), (272, 325), (273, 274), (273, 275), (273, 323), (274, 276), (274, 313), (275, 276), (275, 278), (276, 277), (277, 278), (277, 313), (278, 323), (279, 281), (279, 282), (279, 328), (280, 281), (280, 282), (280, 283), (281, 327), (282, 326), (283, 326), (283, 327), (284, 286), (284, 289), (284, 324), (285, 286), (285, 287), (285, 289), (286, 288), (287, 288), (287, 314), (288, 324), (289, 314), (290, 293), (290, 295), (290, 329), (291, 292), (291, 294), (291, 330), (292, 293), (292, 295), (293, 330), (294, 295), (294, 329), (296, 297), (296, 299), (296, 301), (297, 298), (297, 300), (298, 301), (298, 302), (299, 300), (299, 312), (300, 302), (301, 312), (302, 312), (303, 304), (303, 308), (303, 331), (304, 305), (304, 309), (305, 306), (305, 308), (306, 307), (306, 310), (307, 308), (307, 311), (309, 310), (309, 331), (310, 311), (311, 331), (313, 323), (314, 324), (315, 322), (316, 317), (316, 318), (326, 328), (327, 328), (329, 330)])
me_shape_9_indexedfaceset_006.attributes.new('sharp_edge', 'BOOLEAN', 'EDGE').data.foreach_set('value', [ (min(e.vertices), max(e.vertices)) in _k for e in me_shape_9_indexedfaceset_006.edges])
_uv = me_shape_9_indexedfaceset_006.uv_layers.new(name='UVMap')
_uv.uv.foreach_set('vector', [0.7114, 0.5695, 0.3267, 0.6464, 0.3267, 0.5695, 0.2498, 0.1848, 0.1729, 0.031, 0.2498, 0.031, 0.2498, 0.1848, 0.1729, 0.2618, 0.1729, 0.031, 0.3267, 0.2618, 0.2498, 0.1848, 0.3267, 0.1848, 0.3267, 0.2618, 0.1729, 0.2618, 0.2498, 0.1848, 0.6344, 1.031, 0.7114, 0.8772, 0.7114, 1.031, 0.4037, 0.1848, 0.3267, 0.2618, 0.3267, 0.1848, 0.3652, 0.3002, 0.3267, 0.2618, 0.4037, 0.1848, 0.4806, 0.1848, 0.3652, 0.3002, 0.4037, 0.1848, 0.3652, 0.3387, 0.3652, 0.3002, 0.4806, 0.1848, 0.7114, 0.6464, 0.4806, 0.8772, 0.3267, 0.6464, 0.3267, 0.1848, 0.4037, 0.031, 0.4037, 0.1848, 0.5575, 0.1848, 0.3652, 0.3387, 0.4806, 0.1848, 0.3267, 0.4925, 0.3267, 0.4156, 0.3652, 0.3387, 0.1729, 0.7233, 0.3267, 0.6464, 0.3267, 0.7233, 0.4725, 0.5695, 0.5032, 0.4925, 0.5032, 0.5695, 0.7114, 0.2618, 0.6344, 0.1848, 0.7114, 0.1848, 0.7883, 0.1848, 0.7114, 0.2618, 0.7114, 0.1848, 0.7883, 0.1848, 0.7883, 0.031, 0.8652, 0.031, 0.4037, 0.8772, 0.3267, 1.031, 0.3267, 0.8772, 0.7114, 0.3387, 0.6344, 0.1848, 0.7114, 0.2618, 0.7114, 0.3387, 0.5575, 0.1848, 0.6344, 0.1848, 0.7114, 0.3387, 0.3652, 0.3387, 0.5575, 0.1848, 0.7114, 0.4156, 0.3652, 0.3387, 0.7114, 0.3387, 0.8652, 0.2618, 0.7114, 0.2618, 0.7883, 0.1848, 0.8652, 0.2618, 0.7883, 0.1848, 0.8652, 0.031, 0.2498, 0.8772, 0.1729, 0.8002, 0.3267, 0.8002, 0.1729, 1.031, 0.1729, 0.8002, 0.2498, 0.8772, 0.1729, 0.3387, 0.3267, 0.2618, 0.3652, 0.3387, 0.3267, 0.8772, 0.2498, 0.8772, 0.3267, 0.8002, 0.4806, 0.1848, 0.5575, 0.031, 0.5575, 0.1848, 0.7114, 0.5695, 0.8652, 0.4925, 0.8652, 0.5695, 0.4037, 0.8772, 0.3267, 0.8772, 0.3267, 0.8002, 0.2498, 1.031, 0.1729, 1.031, 0.2498, 0.8772, 0.6344, 0.1848, 0.7114, 0.031, 0.7114, 0.1848, 0.7114, 0.7233, 0.8652, 0.6464, 0.8652, 0.7233, 0.4806, 0.8772, 0.3267, 0.7233, 0.3267, 0.6464, 0.4806, 0.8772, 0.3267, 0.8002, 0.3267, 0.7233, 0.4806, 0.8772, 0.4037, 0.8772, 0.3267, 0.8002, 0.4725, 0.031, 0.5032, 0.2618, 0.6648, 0.031, 0.4806, 1.031, 0.4037, 0.8772, 0.4806, 0.8772, 0.5575, 0.8772, 0.4806, 1.031, 0.4806, 0.8772, 0.5575, 0.8772, 0.4806, 0.8772, 0.7114, 0.7233, 0.6344, 0.8772, 0.7114, 0.7233, 0.7114, 0.8002, 0.6344, 0.8772, 0.5575, 0.8772, 0.7114, 0.7233, 0.4725, 0.3387, 0.5032, 0.4156, 0.5032, 0.3387, 0.7114, 0.4156, 0.8652, 0.3387, 0.8652, 0.4156, 0.7114, 0.8772, 0.6344, 0.8772, 0.7114, 0.8002, 0.7114, 0.4925, 0.3267, 0.5695, 0.3267, 0.4925, 0.7883, 0.8772, 0.7114, 0.8002, 0.8652, 0.8002, 0.7883, 0.8772, 0.7114, 0.8772, 0.7114, 0.8002, 0.8652, 1.031, 0.7883, 0.8772, 0.8652, 0.8002, 0.8652, 1.031, 0.7883, 1.031, 0.7883, 0.8772, 0.5575, 0.8772, 0.6344, 1.031, 0.5575, 1.031, 0.5032, 0.2618, 0.4725, 0.031, 0.6648, 0.031, 0.3267, 0.5695, 0.1729, 0.6464, 0.1729, 0.5695, 0.5032, 0.7233, 0.5032, 0.8002, 0.6648, 1.031, 0.4725, 0.4925, 0.5032, 0.5695, 0.5032, 0.4925, 0.5032, 0.6464, 0.5032, 0.7233, 0.6648, 1.031, 0.5032, 0.6464, 0.4725, 0.7233, 0.4725, 0.6464, 0.4725, 0.6464, 0.5032, 0.7233, 0.5032, 0.6464, 0.4725, 1.031, 0.5032, 0.8002, 0.6648, 1.031, 0.6648, 0.031, 0.5032, 0.2618, 0.5032, 0.3387, 0.6648, 0.031, 0.5032, 0.3387, 0.5032, 0.4156, 0.3267, 0.8772, 0.2498, 1.031, 0.2498, 0.8772, 0.6648, 0.031, 0.5032, 0.6464, 0.6648, 1.031, 0.6648, 0.031, 0.5032, 0.5695, 0.5032, 0.6464, 0.6648, 0.031, 0.5032, 0.4925, 0.5032, 0.5695, 0.6648, 0.031, 0.5032, 0.4156, 0.5032, 0.4925, 0.3267, 0.2618, 0.3652, 0.3387, 0.1729, 0.3387, 0.1729, 0.4156, 0.3267, 0.4925, 0.1729, 0.4925, 0.5032, 0.3387, 0.5032, 0.2618, 0.6648, 0.031, 0.6344, 0.4725, 0.7114, 0.5032, 0.6344, 0.5032, 0.5032, 0.4156, 0.5032, 0.3387, 0.6648, 0.031, 0.5032, 0.3387, 0.4725, 0.2618, 0.5032, 0.2618, 0.4725, 0.4156, 0.5032, 0.3387, 0.5032, 0.4156, 0.5032, 0.8002, 0.4725, 1.031, 0.6648, 1.031, 0.6648, 1.031, 0.5032, 0.8002, 0.5032, 0.7233, 0.6648, 1.031, 0.5032, 0.7233, 0.5032, 0.6464, 0.1729, 0.7233, 0.3267, 0.8002, 0.1729, 0.8002, 0.6648, 1.031, 0.5032, 0.4156, 0.6648, 0.031, 0.6648, 1.031, 0.5032, 0.4925, 0.5032, 0.4156, 0.6648, 1.031, 0.5032, 0.5695, 0.5032, 0.4925, 0.6648, 1.031, 0.5032, 0.6464, 0.5032, 0.5695, 0.7883, 0.5032, 0.7883, 0.4725, 0.8652, 0.4725, 0.8652, 0.6648, 0.7114, 0.5032, 0.7883, 0.5032, 0.8652, 0.6648, 0.7883, 0.5032, 0.8652, 0.4725, 0.4806, 0.4725, 0.5575, 0.5032, 0.4806, 0.5032, 0.6344, 0.5032, 0.7114, 0.5032, 0.8652, 0.6648, 0.5575, 0.5032, 0.6344, 0.5032, 0.8652, 0.6648, 0.3267, 0.4725, 0.4037, 0.5032, 0.3267, 0.5032, 0.4037, 0.4725, 0.3267, 0.5032, 0.4037, 0.5032, 0.1729, 0.4725, 0.2498, 0.4725, 0.2498, 0.5032, 0.1729, 0.6648, 0.4037, 0.5032, 0.4806, 0.5032, 0.1729, 0.6648, 0.2498, 0.5032, 0.3267, 0.5032, 0.1729, 0.6648, 0.3267, 0.5032, 0.4037, 0.5032, 0.1729, 0.6648, 0.1729, 0.4725, 0.2498, 0.5032, 0.1729, 0.6648, 0.5575, 0.5032, 0.8652, 0.6648, 0.1729, 0.6648, 0.4806, 0.5032, 0.5575, 0.5032, 0.2498, 0.5032, 0.2498, 0.4725, 0.1729, 0.4725, 0.1729, 0.6648, 0.3267, 0.5032, 0.2498, 0.5032, 0.1729, 0.6648, 0.2498, 0.5032, 0.1729, 0.4725, 0.7114, 0.4725, 0.6344, 0.5032, 0.7114, 0.5032, 0.4037, 0.5032, 0.3267, 0.5032, 0.1729, 0.6648, 0.4806, 0.5032, 0.4037, 0.5032, 0.1729, 0.6648, 0.5032, 0.8772, 0.4725, 1.031, 0.5032, 1.031, 0.5575, 0.4725, 0.4806, 0.5032, 0.5575, 0.5032, 0.8652, 0.4725, 0.7883, 0.4725, 0.7883, 0.5032, 0.8652, 0.6648, 0.7883, 0.5032, 0.7114, 0.5032, 0.8652, 0.6648, 0.6344, 0.5032, 0.5575, 0.5032, 0.8652, 0.6648, 0.7114, 0.5032, 0.6344, 0.5032, 0.8652, 0.6648, 0.8652, 0.4725, 0.7883, 0.5032, 0.8652, 0.6648, 0.4806, 0.5032, 0.1729, 0.6648, 0.8652, 0.6648, 0.5575, 0.5032, 0.4806, 0.5032, 0.2498, 0.5032, 0.3267, 0.4725, 0.3267, 0.5032, 0.5032, 1.031, 0.4725, 0.8772, 0.5032, 0.8772, 0.5032, 0.1848, 0.4725, 0.031, 0.5032, 0.031, 0.3267, 0.5032, 0.2498, 0.4725, 0.2498, 0.5032, 0.5032, 0.031, 0.4725, 0.1848, 0.5032, 0.1848, 0.2498, 0.1848, 0.3267, 0.031, 0.3267, 0.1848, 0.8652, 0.5032, 0.7114, 0.4725, 0.7114, 0.5032, 0.3267, 0.5032, 0.1729, 0.4725, 0.1729, 0.5032, 0.7114, 0.5032, 0.8652, 0.4725, 0.8652, 0.5032, 0.7114, 0.3387, 0.8652, 0.2618, 0.8652, 0.3387, 0.3652, 0.5032, 0.1729, 0.4725, 0.1729, 0.5032, 0.1729, 0.5032, 0.3267, 0.4725, 0.3267, 0.5032, 0.4806, 0.5032, 0.4037, 0.4725, 0.4037, 0.5032, 0.5032, 0.1848, 0.4725, 0.031, 0.5032, 0.031, 0.5032, 0.031, 0.4725, 0.1848, 0.5032, 0.1848, 0.4037, 0.1848, 0.4806, 0.031, 0.4806, 0.1848, 0.6344, 0.5032, 0.5575, 0.4725, 0.5575, 0.5032, 0.5032, 0.1848, 0.4725, 0.031, 0.5032, 0.031, 0.5032, 0.031, 0.4725, 0.1848, 0.5032, 0.1848, 0.5575, 0.1848, 0.6344, 0.031, 0.6344, 0.1848, 0.7883, 0.5032, 0.7114, 0.4725, 0.7114, 0.5032, 0.5032, 0.1848, 0.4725, 0.031, 0.5032, 0.031, 0.5032, 0.031, 0.4725, 0.1848, 0.5032, 0.1848, 0.7114, 0.1848, 0.7883, 0.031, 0.7883, 0.1848, 0.7114, 0.5032, 0.7883, 0.4725, 0.7883, 0.5032, 0.5032, 0.8772, 0.4725, 1.031, 0.5032, 1.031, 0.5032, 1.031, 0.4725, 0.8772, 0.5032, 0.8772, 0.4037, 0.5032, 0.4806, 0.4725, 0.4806, 0.5032, 0.5032, 0.8772, 0.4725, 1.031, 0.5032, 1.031, 0.5032, 1.031, 0.4725, 0.8772, 0.5032, 0.8772, 0.5575, 0.5032, 0.6344, 0.4725, 0.6344, 0.5032, 0.5032, 0.8772, 0.4725, 1.031, 0.5032, 1.031, 0.5032, 1.031, 0.4725, 0.8772, 0.5032, 0.8772, 0.5032, 0.8002, 0.4725, 0.7233, 0.5032, 0.7233, 0.8652, 0.5032, 0.7114, 0.4725, 0.7114, 0.5032, 0.7114, 0.5032, 0.8652, 0.4725, 0.8652, 0.5032, 0.7114, 0.8002, 0.8652, 0.7233, 0.8652, 0.8002, 0.5032, 0.4925, 0.4725, 0.4156, 0.5032, 0.4156, 0.8652, 0.5032, 0.7114, 0.4725, 0.7114, 0.5032, 0.7114, 0.5032, 0.8652, 0.4725, 0.8652, 0.5032, 0.7114, 0.4925, 0.8652, 0.4156, 0.8652, 0.4925, 0.5032, 0.6464, 0.4725, 0.5695, 0.5032, 0.5695, 0.8652, 0.5032, 0.7114, 0.4725, 0.7114, 0.5032, 0.7114, 0.5032, 0.8652, 0.4725, 0.8652, 0.5032, 0.7114, 0.6464, 0.8652, 0.5695, 0.8652, 0.6464, 0.5032, 0.4156, 0.4725, 0.4925, 0.5032, 0.4925, 0.3267, 0.5032, 0.1729, 0.4725, 0.1729, 0.5032, 0.1729, 0.5032, 0.3267, 0.4725, 0.3267, 0.5032, 0.5032, 0.5695, 0.4725, 0.6464, 0.5032, 0.6464, 0.5032, 0.7233, 0.4725, 0.8002, 0.5032, 0.8002, 0.1729, 0.5032, 0.3267, 0.4725, 0.3267, 0.5032, 0.1729, 0.5695, 0.3267, 0.4925, 0.3267, 0.5695, 0.3267, 0.5032, 0.1729, 0.4725, 0.1729, 0.5032, 0.1729, 0.5032, 0.3267, 0.4725, 0.3267, 0.5032, 0.5032, 0.3387, 0.4725, 0.3002, 0.4725, 0.3387, 0.3652, 0.5032, 0.3267, 0.4725, 0.3652, 0.4725, 0.2498, 0.8772, 0.3267, 1.031, 0.3267, 0.8772, 0.6667, 0.1594, 0.6667, 0.1524, 0.6205, 0.1524, 0.6205, 0.1594, 0.2687, 0.6667, 0.2777, 0.6667, 0.2777, 0.6205, 0.2687, 0.6205, 0.2361, 0.6667, 0.2431, 0.6667, 0.2431, 0.6205, 0.2361, 0.6205, 0.6667, 0.1012, 0.6667, 0.1091, 0.6205, 0.1091, 0.6205, 0.1012, 0.6667, 0.1178, 0.6667, 0.1268, 0.6205, 0.1268, 0.6205, 0.1178, 0.6667, 0.1358, 0.6667, 0.1445, 0.6205, 0.1445, 0.6205, 0.1358, 0.6667, 0.1268, 0.6667, 0.1358, 0.6205, 0.1358, 0.6205, 0.1268, 0.6667, 0.1445, 0.6667, 0.1524, 0.6205, 0.1524, 0.6205, 0.1445, 0.6667, 0.1445, 0.6667, 0.1358, 0.6205, 0.1358, 0.6205, 0.1445, 0.2864, 0.6667, 0.2777, 0.6667, 0.2777, 0.6205, 0.2864, 0.6205, 0.2943, 0.6205, 0.2943, 0.6667, 0.3013, 0.6667, 0.3013, 0.6205, 0.6667, 0.1091, 0.6667, 0.1178, 0.6205, 0.1178, 0.6205, 0.1091, 0.251, 0.6205, 0.251, 0.6667, 0.2431, 0.6667, 0.2431, 0.6205, 0.2777, 0.6667, 0.2687, 0.6667, 0.2687, 0.6205, 0.2777, 0.6205, 0.2687, 0.6667, 0.2597, 0.6667, 0.2597, 0.6205, 0.2687, 0.6205, 0.2597, 0.6667, 0.251, 0.6667, 0.251, 0.6205, 0.2597, 0.6205, 0.6667, 0.1091, 0.6667, 0.1012, 0.6205, 0.1012, 0.6205, 0.1091, 0.2431, 0.6667, 0.251, 0.6667, 0.251, 0.6205, 0.2431, 0.6205, 0.3013, 0.6667, 0.2943, 0.6667, 0.2943, 0.6205, 0.3013, 0.6205, 0.2431, 0.6667, 0.2361, 0.6667, 0.2361, 0.6205, 0.2431, 0.6205, 0.6205, 0.1524, 0.6667, 0.1524, 0.6667, 0.1594, 0.6205, 0.1594, 0.6667, 0.1178, 0.6667, 0.1091, 0.6205, 0.1091, 0.6205, 0.1178, 0.6667, 0.1268, 0.6667, 0.1178, 0.6205, 0.1178, 0.6205, 0.1268, 0.6667, 0.1524, 0.6667, 0.1445, 0.6205, 0.1445, 0.6205, 0.1524, 0.2943, 0.6667, 0.2864, 0.6667, 0.2864, 0.6205, 0.2943, 0.6205, 0.6667, 0.1012, 0.6667, 0.09417, 0.6205, 0.09417, 0.6205, 0.1012, 0.251, 0.6667, 0.2597, 0.6667, 0.2597, 0.6205, 0.251, 0.6205, 0.2777, 0.6667, 0.2864, 0.6667, 0.2864, 0.6205, 0.2777, 0.6205, 0.2864, 0.6205, 0.2864, 0.6667, 0.2943, 0.6667, 0.2943, 0.6205, 0.2597, 0.6667, 0.2687, 0.6667, 0.2687, 0.6205, 0.2597, 0.6205, 0.6667, 0.1358, 0.6667, 0.1268, 0.6205, 0.1268, 0.6205, 0.1358, 0.3113, 0.1091, 0.3071, 0.1012, 0.3013, 0.09417, 0.2943, 0.08843, 0.2864, 0.08416, 0.2777, 0.08154, 0.2687, 0.08065, 0.2597, 0.08154, 0.251, 0.08416, 0.2431, 0.08843, 0.2361, 0.09417, 0.2303, 0.1012, 0.2261, 0.1091, 0.2234, 0.1178, 0.2225, 0.1268, 0.2234, 0.1358, 0.2261, 0.1445, 0.2303, 0.1524, 0.2361, 0.1594, 0.2431, 0.1652, 0.251, 0.1694, 0.2597, 0.1721, 0.2687, 0.173, 0.2777, 0.1721, 0.2864, 0.1694, 0.2943, 0.1652, 0.3013, 0.1594, 0.3071, 0.1524, 0.3113, 0.1445, 0.314, 0.1358, 0.3149, 0.1268, 0.314, 0.1178, 0.2498, 0.1848, 0.3267, 0.031, 0.3267, 0.1848, 0.2498, 0.5032, 0.3267, 0.4532, 0.2498, 0.4532, 0.5032, 0.031, 0.4532, 0.1848, 0.4532, 0.031, 0.3267, 0.5032, 0.2498, 0.4532, 0.3267, 0.4532, 0.5032, 0.1848, 0.4532, 0.031, 0.4532, 0.1848, 0.3267, 0.1848, 0.2498, 0.031, 0.2498, 0.1848, 0.2498, 0.8772, 0.3267, 1.031, 0.2498, 1.031, 0.3267, 0.5032, 0.2498, 0.4532, 0.3267, 0.4532, 0.2498, 0.5032, 0.3267, 0.4532, 0.2498, 0.4532, 0.5032, 0.8772, 0.4532, 1.031, 0.4532, 0.8772, 0.4532, 0.2618, 0.5032, 0.3387, 0.5032, 0.2618, 0.8652, 0.3387, 0.7114, 0.2618, 0.8652, 0.2618, 0.7114, 0.4532, 0.8652, 0.5032, 0.7114, 0.5032, 0.4532, 0.3387, 0.5032, 0.2618, 0.5032, 0.3387, 0.8652, 0.4532, 0.7114, 0.5032, 0.8652, 0.5032, 0.7114, 0.3387, 0.8652, 0.2618, 0.7114, 0.2618, 0.5575, 0.8772, 0.6344, 1.031, 0.5575, 1.031, 0.4037, 0.1848, 0.4806, 0.031, 0.4806, 0.1848, 0.4037, 0.5032, 0.4806, 0.4532, 0.4037, 0.4532, 0.5032, 0.031, 0.4532, 0.1848, 0.4532, 0.031, 0.4806, 0.5032, 0.4037, 0.4532, 0.4806, 0.4532, 0.5032, 0.1848, 0.4532, 0.031, 0.4532, 0.1848, 0.4806, 0.1848, 0.4037, 0.031, 0.4037, 0.1848, 0.4037, 0.8772, 0.4806, 1.031, 0.4037, 1.031, 0.4806, 0.5032, 0.4037, 0.4532, 0.4806, 0.4532, 0.5032, 1.031, 0.4532, 0.8772, 0.4532, 1.031, 0.4037, 0.5032, 0.4806, 0.4532, 0.4037, 0.4532, 0.5032, 0.8772, 0.4532, 1.031, 0.4532, 0.8772, 0.4037, 0.8772, 0.4806, 1.031, 0.4806, 0.8772, 0.5575, 0.1848, 0.6344, 0.031, 0.6344, 0.1848, 0.5575, 0.5032, 0.6344, 0.4532, 0.5575, 0.4532, 0.5032, 0.031, 0.4532, 0.1848, 0.4532, 0.031, 0.6344, 0.5032, 0.5575, 0.4532, 0.6344, 0.4532, 0.5032, 0.1848, 0.4532, 0.031, 0.4532, 0.1848, 0.6344, 0.1848, 0.5575, 0.031, 0.5575, 0.1848, 0.5032, 1.031, 0.4532, 0.8772, 0.4532, 1.031, 0.6344, 0.5032, 0.5575, 0.4532, 0.6344, 0.4532, 0.7114, 0.1848, 0.7883, 0.031, 0.7883, 0.1848, 0.5575, 0.5032, 0.6344, 0.4532, 0.5575, 0.4532, 0.5032, 0.8772, 0.4532, 1.031, 0.4532, 0.8772, 0.5575, 0.8772, 0.6344, 1.031, 0.6344, 0.8772, 0.7114, 0.5032, 0.7883, 0.4532, 0.7114, 0.4532, 0.8652, 0.4532, 0.7114, 0.5032, 0.8652, 0.5032, 0.5032, 0.031, 0.4532, 0.1848, 0.4532, 0.031, 0.7883, 0.5032, 0.7114, 0.4532, 0.7883, 0.4532, 0.5032, 0.1848, 0.4532, 0.031, 0.4532, 0.1848, 0.7883, 0.1848, 0.7114, 0.031, 0.7114, 0.1848, 0.7114, 0.8772, 0.7883, 1.031, 0.7114, 1.031, 0.7883, 0.5032, 0.7114, 0.4532, 0.7883, 0.4532, 0.5032, 1.031, 0.4532, 0.8772, 0.4532, 1.031, 0.7114, 0.5032, 0.7883, 0.4532, 0.7114, 0.4532, 0.5032, 0.8772, 0.4532, 1.031, 0.4532, 0.8772, 0.7114, 0.8772, 0.7883, 1.031, 0.7883, 0.8772, 0.4532, 0.4156, 0.5032, 0.4925, 0.5032, 0.4156, 0.1729, 0.4532, 0.3267, 0.5032, 0.1729, 0.5032, 0.4532, 0.4925, 0.5032, 0.4156, 0.5032, 0.4925, 0.3267, 0.4532, 0.1729, 0.5032, 0.3267, 0.5032, 0.1729, 0.4925, 0.3267, 0.4156, 0.3267, 0.4925, 0.1729, 0.4925, 0.3267, 0.4156, 0.1729, 0.4156, 0.4532, 0.4156, 0.5032, 0.4925, 0.5032, 0.4156, 0.7114, 0.4532, 0.8652, 0.5032, 0.7114, 0.5032, 0.4532, 0.4925, 0.5032, 0.4156, 0.5032, 0.4925, 0.8652, 0.4925, 0.7114, 0.4156, 0.8652, 0.4156, 0.8652, 0.6464, 0.7114, 0.5695, 0.8652, 0.5695, 0.7114, 0.4925, 0.8652, 0.4156, 0.7114, 0.4156, 0.4532, 0.5695, 0.5032, 0.6464, 0.5032, 0.5695, 0.1729, 0.4532, 0.3267, 0.5032, 0.1729, 0.5032, 0.4532, 0.6464, 0.5032, 0.5695, 0.5032, 0.6464, 0.3267, 0.4532, 0.1729, 0.5032, 0.3267, 0.5032, 0.1729, 0.6464, 0.3267, 0.5695, 0.3267, 0.6464, 0.1729, 0.6464, 0.3267, 0.5695, 0.1729, 0.5695, 0.4532, 0.5695, 0.5032, 0.6464, 0.5032, 0.5695, 0.7114, 0.4532, 0.8652, 0.5032, 0.7114, 0.5032, 0.4532, 0.6464, 0.5032, 0.5695, 0.5032, 0.6464, 0.8652, 0.4532, 0.7114, 0.5032, 0.8652, 0.5032, 0.7114, 0.6464, 0.8652, 0.5695, 0.7114, 0.5695, 0.5032, 1.031, 0.4532, 0.8772, 0.4532, 1.031, 0.4532, 0.7233, 0.5032, 0.8002, 0.5032, 0.7233, 0.1729, 0.4532, 0.3267, 0.5032, 0.1729, 0.5032, 0.4532, 0.8002, 0.5032, 0.7233, 0.5032, 0.8002, 0.3267, 0.4532, 0.1729, 0.5032, 0.3267, 0.5032, 0.1729, 0.8002, 0.3267, 0.7233, 0.3267, 0.8002, 0.1729, 0.8002, 0.3267, 0.7233, 0.1729, 0.7233, 0.4532, 0.7233, 0.5032, 0.8002, 0.5032, 0.7233, 0.7114, 0.4532, 0.8652, 0.5032, 0.7114, 0.5032, 0.4532, 0.8002, 0.5032, 0.7233, 0.5032, 0.8002, 0.8652, 0.4532, 0.7114, 0.5032, 0.8652, 0.5032, 0.8652, 0.8002, 0.7114, 0.7233, 0.8652, 0.7233, 0.7114, 0.8002, 0.8652, 0.7233, 0.7114, 0.7233, 0.4532, 0.2618, 0.5032, 0.3387, 0.5032, 0.2618, 0.1729, 0.4532, 0.3652, 0.5032, 0.1729, 0.5032, 0.3267, 0.4532, 0.1729, 0.5032, 0.3267, 0.5032, 0.5032, 0.3387, 0.4532, 0.3002, 0.5032, 0.3002, 0.3267, 0.2618, 0.1729, 0.3387, 0.3652, 0.3387, 0.3652, 0.3387, 0.3267, 0.2618, 0.3652, 0.3002, 0.8652, 0.031, 0.1729, 1.031, 0.8652, 1.031, 0.3267, 0.4156, 0.1729, 0.3387, 0.3652, 0.3387, 0.3652, 0.3387, 0.3652, 0.3002, 0.3267, 0.2618, 0.7114, 0.8772, 0.7883, 1.031, 0.7114, 1.031, 0.3652, 0.5032, 0.3267, 0.4532, 0.3267, 0.5032, 0.3652, 0.3387, 0.7114, 0.4925, 0.3267, 0.4925, 0.7114, 0.5695, 0.7114, 0.6464, 0.3267, 0.6464, 0.6344, 1.031, 0.6344, 0.8772, 0.7114, 0.8772, 0.7114, 0.6464, 0.7114, 0.7233, 0.4806, 0.8772, 0.3267, 0.1848, 0.3267, 0.031, 0.4037, 0.031, 0.1729, 0.7233, 0.1729, 0.6464, 0.3267, 0.6464, 0.4725, 0.5695, 0.4725, 0.4925, 0.5032, 0.4925, 0.4037, 0.8772, 0.4037, 1.031, 0.3267, 1.031, 0.1729, 0.3387, 0.1729, 0.2618, 0.3267, 0.2618, 0.4806, 0.1848, 0.4806, 0.031, 0.5575, 0.031, 0.7114, 0.5695, 0.7114, 0.4925, 0.8652, 0.4925, 0.6344, 0.1848, 0.6344, 0.031, 0.7114, 0.031, 0.7114, 0.7233, 0.7114, 0.6464, 0.8652, 0.6464, 0.4725, 0.031, 0.4725, 0.2618, 0.5032, 0.2618, 0.4806, 1.031, 0.4037, 1.031, 0.4037, 0.8772, 0.5575, 0.8772, 0.5575, 1.031, 0.4806, 1.031, 0.4725, 0.3387, 0.4725, 0.4156, 0.5032, 0.4156, 0.7114, 0.4156, 0.7114, 0.3387, 0.8652, 0.3387, 0.7114, 0.4925, 0.7114, 0.5695, 0.3267, 0.5695, 0.5575, 0.8772, 0.6344, 0.8772, 0.6344, 1.031, 0.5032, 0.2618, 0.4725, 0.2618, 0.4725, 0.031, 0.3267, 0.5695, 0.3267, 0.6464, 0.1729, 0.6464, 0.4725, 0.4925, 0.4725, 0.5695, 0.5032, 0.5695, 0.5032, 0.6464, 0.5032, 0.7233, 0.4725, 0.7233, 0.4725, 0.6464, 0.4725, 0.7233, 0.5032, 0.7233, 0.4725, 1.031, 0.4725, 0.8002, 0.5032, 0.8002, 0.3267, 0.8772, 0.3267, 1.031, 0.2498, 1.031, 0.1729, 0.3387, 0.1729, 0.2618, 0.3267, 0.2618, 0.3267, 0.2618, 0.3652, 0.3002, 0.3652, 0.3387, 0.1729, 0.4156, 0.3267, 0.4156, 0.3267, 0.4925, 0.6344, 0.4725, 0.7114, 0.4725, 0.7114, 0.5032, 0.5032, 0.3387, 0.4725, 0.3387, 0.4725, 0.2618, 0.4725, 0.4156, 0.4725, 0.3387, 0.5032, 0.3387, 0.5032, 0.8002, 0.4725, 0.8002, 0.4725, 1.031, 0.1729, 0.7233, 0.3267, 0.7233, 0.3267, 0.8002, 0.4806, 0.4725, 0.5575, 0.4725, 0.5575, 0.5032, 0.3267, 0.4725, 0.4037, 0.4725, 0.4037, 0.5032, 0.4037, 0.4725, 0.3267, 0.4725, 0.3267, 0.5032, 0.7114, 0.4725, 0.6344, 0.4725, 0.6344, 0.5032, 0.5032, 0.8772, 0.4725, 0.8772, 0.4725, 1.031, 0.5575, 0.4725, 0.4806, 0.4725, 0.4806, 0.5032, 0.2498, 0.5032, 0.2498, 0.4725, 0.3267, 0.4725, 0.5032, 1.031, 0.4725, 1.031, 0.4725, 0.8772, 0.5032, 0.1848, 0.4725, 0.1848, 0.4725, 0.031, 0.3267, 0.5032, 0.3267, 0.4725, 0.2498, 0.4725, 0.5032, 0.031, 0.4725, 0.031, 0.4725, 0.1848, 0.2498, 0.1848, 0.2498, 0.031, 0.3267, 0.031, 0.8652, 0.5032, 0.8652, 0.4725, 0.7114, 0.4725, 0.3267, 0.5032, 0.3267, 0.4725, 0.1729, 0.4725, 0.7114, 0.5032, 0.7114, 0.4725, 0.8652, 0.4725, 0.7114, 0.3387, 0.7114, 0.2618, 0.8652, 0.2618, 0.3652, 0.5032, 0.3652, 0.4725, 0.1729, 0.4725, 0.1729, 0.5032, 0.1729, 0.4725, 0.3267, 0.4725, 0.4806, 0.5032, 0.4806, 0.4725, 0.4037, 0.4725, 0.5032, 0.1848, 0.4725, 0.1848, 0.4725, 0.031, 0.5032, 0.031, 0.4725, 0.031, 0.4725, 0.1848, 0.4037, 0.1848, 0.4037, 0.031, 0.4806, 0.031, 0.6344, 0.5032, 0.6344, 0.4725, 0.5575, 0.4725, 0.5032, 0.1848, 0.4725, 0.1848, 0.4725, 0.031, 0.5032, 0.031, 0.4725, 0.031, 0.4725, 0.1848, 0.5575, 0.1848, 0.5575, 0.031, 0.6344, 0.031, 0.7883, 0.5032, 0.7883, 0.4725, 0.7114, 0.4725, 0.5032, 0.1848, 0.4725, 0.1848, 0.4725, 0.031, 0.5032, 0.031, 0.4725, 0.031, 0.4725, 0.1848, 0.7114, 0.1848, 0.7114, 0.031, 0.7883, 0.031, 0.7114, 0.5032, 0.7114, 0.4725, 0.7883, 0.4725, 0.5032, 0.8772, 0.4725, 0.8772, 0.4725, 1.031, 0.5032, 1.031, 0.4725, 1.031, 0.4725, 0.8772, 0.4037, 0.5032, 0.4037, 0.4725, 0.4806, 0.4725, 0.5032, 0.8772, 0.4725, 0.8772, 0.4725, 1.031, 0.5032, 1.031, 0.4725, 1.031, 0.4725, 0.8772, 0.5575, 0.5032, 0.5575, 0.4725, 0.6344, 0.4725, 0.5032, 0.8772, 0.4725, 0.8772, 0.4725, 1.031, 0.5032, 1.031, 0.4725, 1.031, 0.4725, 0.8772, 0.5032, 0.8002, 0.4725, 0.8002, 0.4725, 0.7233, 0.8652, 0.5032, 0.8652, 0.4725, 0.7114, 0.4725, 0.7114, 0.5032, 0.7114, 0.4725, 0.8652, 0.4725, 0.7114, 0.8002, 0.7114, 0.7233, 0.8652, 0.7233, 0.5032, 0.4925, 0.4725, 0.4925, 0.4725, 0.4156, 0.8652, 0.5032, 0.8652, 0.4725, 0.7114, 0.4725, 0.7114, 0.5032, 0.7114, 0.4725, 0.8652, 0.4725, 0.7114, 0.4925, 0.7114, 0.4156, 0.8652, 0.4156, 0.5032, 0.6464, 0.4725, 0.6464, 0.4725, 0.5695, 0.8652, 0.5032, 0.8652, 0.4725, 0.7114, 0.4725, 0.7114, 0.5032, 0.7114, 0.4725, 0.8652, 0.4725, 0.7114, 0.6464, 0.7114, 0.5695, 0.8652, 0.5695, 0.5032, 0.4156, 0.4725, 0.4156, 0.4725, 0.4925, 0.3267, 0.5032, 0.3267, 0.4725, 0.1729, 0.4725, 0.1729, 0.5032, 0.1729, 0.4725, 0.3267, 0.4725, 0.5032, 0.5695, 0.4725, 0.5695, 0.4725, 0.6464, 0.5032, 0.7233, 0.4725, 0.7233, 0.4725, 0.8002, 0.1729, 0.5032, 0.1729, 0.4725, 0.3267, 0.4725, 0.1729, 0.5695, 0.1729, 0.4925, 0.3267, 0.4925, 0.3267, 0.5032, 0.3267, 0.4725, 0.1729, 0.4725, 0.1729, 0.5032, 0.1729, 0.4725, 0.3267, 0.4725, 0.5032, 0.3387, 0.5032, 0.3002, 0.4725, 0.3002, 0.3652, 0.5032, 0.3267, 0.5032, 0.3267, 0.4725, 0.2498, 0.8772, 0.2498, 1.031, 0.3267, 1.031, 0.251, 0.1694, 0.2431, 0.1652, 0.2361, 0.1594, 0.2303, 0.1524, 0.2261, 0.1445, 0.2234, 0.1358, 0.2225, 0.1268, 0.2234, 0.1178, 0.2261, 0.1091, 0.2303, 0.1012, 0.2361, 0.09417, 0.2431, 0.08843, 0.251, 0.08416, 0.2597, 0.08154, 0.2687, 0.08065, 0.2777, 0.08154, 0.2864, 0.08416, 0.2943, 0.08843, 0.3013, 0.09417, 0.3071, 0.1012, 0.3113, 0.1091, 0.314, 0.1178, 0.3149, 0.1268, 0.314, 0.1358, 0.3113, 0.1445, 0.3071, 0.1524, 0.3013, 0.1594, 0.2943, 0.1652, 0.2864, 0.1694, 0.2777, 0.1721, 0.2687, 0.173, 0.2597, 0.1721, 0.2498, 0.1848, 0.2498, 0.031, 0.3267, 0.031, 0.2498, 0.5032, 0.3267, 0.5032, 0.3267, 0.4532, 0.5032, 0.031, 0.5032, 0.1848, 0.4532, 0.1848, 0.3267, 0.5032, 0.2498, 0.5032, 0.2498, 0.4532, 0.5032, 0.1848, 0.5032, 0.031, 0.4532, 0.031, 0.3267, 0.1848, 0.3267, 0.031, 0.2498, 0.031, 0.2498, 0.8772, 0.3267, 0.8772, 0.3267, 1.031, 0.3267, 0.5032, 0.2498, 0.5032, 0.2498, 0.4532, 0.2498, 0.5032, 0.3267, 0.5032, 0.3267, 0.4532, 0.5032, 0.8772, 0.5032, 1.031, 0.4532, 1.031, 0.4532, 0.2618, 0.4532, 0.3387, 0.5032, 0.3387, 0.8652, 0.3387, 0.7114, 0.3387, 0.7114, 0.2618, 0.7114, 0.4532, 0.8652, 0.4532, 0.8652, 0.5032, 0.4532, 0.3387, 0.4532, 0.2618, 0.5032, 0.2618, 0.8652, 0.4532, 0.7114, 0.4532, 0.7114, 0.5032, 0.7114, 0.3387, 0.8652, 0.3387, 0.8652, 0.2618, 0.5575, 0.8772, 0.6344, 0.8772, 0.6344, 1.031, 0.4037, 0.1848, 0.4037, 0.031, 0.4806, 0.031, 0.4037, 0.5032, 0.4806, 0.5032, 0.4806, 0.4532, 0.5032, 0.031, 0.5032, 0.1848, 0.4532, 0.1848, 0.4806, 0.5032, 0.4037, 0.5032, 0.4037, 0.4532, 0.5032, 0.1848, 0.5032, 0.031, 0.4532, 0.031, 0.4806, 0.1848, 0.4806, 0.031, 0.4037, 0.031, 0.4037, 0.8772, 0.4806, 0.8772, 0.4806, 1.031, 0.4806, 0.5032, 0.4037, 0.5032, 0.4037, 0.4532, 0.5032, 1.031, 0.5032, 0.8772, 0.4532, 0.8772, 0.4037, 0.5032, 0.4806, 0.5032, 0.4806, 0.4532, 0.5032, 0.8772, 0.5032, 1.031, 0.4532, 1.031, 0.4037, 0.8772, 0.4037, 1.031, 0.4806, 1.031, 0.5575, 0.1848, 0.5575, 0.031, 0.6344, 0.031, 0.5575, 0.5032, 0.6344, 0.5032, 0.6344, 0.4532, 0.5032, 0.031, 0.5032, 0.1848, 0.4532, 0.1848, 0.6344, 0.5032, 0.5575, 0.5032, 0.5575, 0.4532, 0.5032, 0.1848, 0.5032, 0.031, 0.4532, 0.031, 0.6344, 0.1848, 0.6344, 0.031, 0.5575, 0.031, 0.5032, 1.031, 0.5032, 0.8772, 0.4532, 0.8772, 0.6344, 0.5032, 0.5575, 0.5032, 0.5575, 0.4532, 0.7114, 0.1848, 0.7114, 0.031, 0.7883, 0.031, 0.5575, 0.5032, 0.6344, 0.5032, 0.6344, 0.4532, 0.5032, 0.8772, 0.5032, 1.031, 0.4532, 1.031, 0.5575, 0.8772, 0.5575, 1.031, 0.6344, 1.031, 0.7114, 0.5032, 0.7883, 0.5032, 0.7883, 0.4532, 0.8652, 0.4532, 0.7114, 0.4532, 0.7114, 0.5032, 0.5032, 0.031, 0.5032, 0.1848, 0.4532, 0.1848, 0.7883, 0.5032, 0.7114, 0.5032, 0.7114, 0.4532, 0.5032, 0.1848, 0.5032, 0.031, 0.4532, 0.031, 0.7883, 0.1848, 0.7883, 0.031, 0.7114, 0.031, 0.7114, 0.8772, 0.7883, 0.8772, 0.7883, 1.031, 0.7883, 0.5032, 0.7114, 0.5032, 0.7114, 0.4532, 0.5032, 1.031, 0.5032, 0.8772, 0.4532, 0.8772, 0.7114, 0.5032, 0.7883, 0.5032, 0.7883, 0.4532, 0.5032, 0.8772, 0.5032, 1.031, 0.4532, 1.031, 0.7114, 0.8772, 0.7114, 1.031, 0.7883, 1.031, 0.4532, 0.4156, 0.4532, 0.4925, 0.5032, 0.4925, 0.1729, 0.4532, 0.3267, 0.4532, 0.3267, 0.5032, 0.4532, 0.4925, 0.4532, 0.4156, 0.5032, 0.4156, 0.3267, 0.4532, 0.1729, 0.4532, 0.1729, 0.5032, 0.1729, 0.4925, 0.1729, 0.4156, 0.3267, 0.4156, 0.1729, 0.4925, 0.3267, 0.4925, 0.3267, 0.4156, 0.4532, 0.4156, 0.4532, 0.4925, 0.5032, 0.4925, 0.7114, 0.4532, 0.8652, 0.4532, 0.8652, 0.5032, 0.4532, 0.4925, 0.4532, 0.4156, 0.5032, 0.4156, 0.8652, 0.4925, 0.7114, 0.4925, 0.7114, 0.4156, 0.8652, 0.6464, 0.7114, 0.6464, 0.7114, 0.5695, 0.7114, 0.4925, 0.8652, 0.4925, 0.8652, 0.4156, 0.4532, 0.5695, 0.4532, 0.6464, 0.5032, 0.6464, 0.1729, 0.4532, 0.3267, 0.4532, 0.3267, 0.5032, 0.4532, 0.6464, 0.4532, 0.5695, 0.5032, 0.5695, 0.3267, 0.4532, 0.1729, 0.4532, 0.1729, 0.5032, 0.1729, 0.6464, 0.1729, 0.5695, 0.3267, 0.5695, 0.1729, 0.6464, 0.3267, 0.6464, 0.3267, 0.5695, 0.4532, 0.5695, 0.4532, 0.6464, 0.5032, 0.6464, 0.7114, 0.4532, 0.8652, 0.4532, 0.8652, 0.5032, 0.4532, 0.6464, 0.4532, 0.5695, 0.5032, 0.5695, 0.8652, 0.4532, 0.7114, 0.4532, 0.7114, 0.5032, 0.7114, 0.6464, 0.8652, 0.6464, 0.8652, 0.5695, 0.5032, 1.031, 0.5032, 0.8772, 0.4532, 0.8772, 0.4532, 0.7233, 0.4532, 0.8002, 0.5032, 0.8002, 0.1729, 0.4532, 0.3267, 0.4532, 0.3267, 0.5032, 0.4532, 0.8002, 0.4532, 0.7233, 0.5032, 0.7233, 0.3267, 0.4532, 0.1729, 0.4532, 0.1729, 0.5032, 0.1729, 0.8002, 0.1729, 0.7233, 0.3267, 0.7233, 0.1729, 0.8002, 0.3267, 0.8002, 0.3267, 0.7233, 0.4532, 0.7233, 0.4532, 0.8002, 0.5032, 0.8002, 0.7114, 0.4532, 0.8652, 0.4532, 0.8652, 0.5032, 0.4532, 0.8002, 0.4532, 0.7233, 0.5032, 0.7233, 0.8652, 0.4532, 0.7114, 0.4532, 0.7114, 0.5032, 0.8652, 0.8002, 0.7114, 0.8002, 0.7114, 0.7233, 0.7114, 0.8002, 0.8652, 0.8002, 0.8652, 0.7233, 0.4532, 0.2618, 0.4532, 0.3387, 0.5032, 0.3387, 0.1729, 0.4532, 0.3652, 0.4532, 0.3652, 0.5032, 0.3267, 0.4532, 0.1729, 0.4532, 0.1729, 0.5032, 0.5032, 0.3387, 0.4532, 0.3387, 0.4532, 0.3002, 0.3267, 0.2618, 0.1729, 0.2618, 0.1729, 0.3387, 0.8652, 0.031, 0.1729, 0.031, 0.1729, 1.031, 0.3267, 0.4156, 0.1729, 0.4156, 0.1729, 0.3387, 0.7114, 0.8772, 0.7883, 0.8772, 0.7883, 1.031, 0.3652, 0.5032, 0.3652, 0.4532, 0.3267, 0.4532, 0.3652, 0.3387, 0.7114, 0.4156, 0.7114, 0.4925, 0.6667, 0.09417, 0.6667, 0.1012, 0.6205, 0.1012, 0.6205, 0.09417])
me_shape_9_indexedfaceset_006.materials.append(mat_metal_pins)
me_shape_9_indexedfaceset_006.materials.append(mat_plastic_chip)
me_shape_9_indexedfaceset_006.materials.append(mat_white_markings)
me_shape_9_indexedfaceset_006.update()
me_shape_9_indexedfaceset_006.normals_split_custom_set([tuple(v) for v in zip(*[iter([0.0, -1.0, 0.0, 0.0, -1.0, 1.044e-09, 0.0, -1.0, 0.0, 0.0, -1.0, -6.259e-09, 0.0, -1.0, 0.0, 0.0, -1.0, 0.0, 0.0, -1.0, -6.259e-09, 0.0, -1.0, -9.388e-09, 0.0, -1.0, 0.0, 0.0, -1.0, -3.755e-09, 0.0, -1.0, -6.259e-09, 0.0, -1.0, 0.0, 0.0, -1.0, -3.755e-09, 0.0, -1.0, -9.388e-09, 0.0, -1.0, -6.259e-09, 0.0, -1.0, 0.0, 0.0, -1.0, 0.0, 0.0, -1.0, 0.0, 0.0, -1.0, 0.0, 0.0, -1.0, -3.755e-09, 0.0, -1.0, 0.0, 0.0, -1.0, 0.0, 0.0, -1.0, -3.755e-09, 0.0, -1.0, 0.0, 0.0, -1.0, -1.765e-08, 0.0, -1.0, 0.0, 0.0, -1.0, 0.0, 0.0, -1.0, -4.077e-09, 0.0, -1.0, 0.0, 0.0, -1.0, -1.765e-08, 0.0, -1.0, 8.345e-10, 0.0, -1.0, 1.459e-09, 0.0, -1.0, 1.044e-09, 0.0, -1.0, 0.0, 0.0, -1.0, 0.0, 0.0, -1.0, 0.0, 0.0, -1.0, 5.779e-10, 0.0, -1.0, -4.077e-09, 0.0, -1.0, -1.765e-08, 0.0, -1.0, -4.226e-09, 0.0, -1.0, 0.0, 0.0, -1.0, -4.077e-09, 0.0, -1.0, 0.0, 0.0, -1.0, 1.044e-09, 0.0, -1.0, 0.0, 1.0, 0.0, 0.0, 1.0, -1.021e-06, 0.0, 1.0, 2.112e-07, 0.0, 0.0, -1.0, -3.13e-09, 0.0, -1.0, 0.0, 0.0, -1.0, 0.0, 0.0, -1.0, -6.259e-09, 0.0, -1.0, -3.13e-09, 0.0, -1.0, 0.0, 0.0, -1.0, -6.259e-09, 0.0, -1.0, 0.0, 0.0, -1.0, 0.0, 0.0, -1.0, 0.0, 0.0, -1.0, 0.0, 0.0, -1.0, 0.0, 0.0, -1.0, 2.782e-09, 0.0, -1.0, 0.0, 0.0, -1.0, -3.13e-09, 0.0, -1.0, 2.782e-09, 0.0, -1.0, 5.779e-10, 0.0, -1.0, 0.0, 0.0, -1.0, 2.782e-09, 0.0, -1.0, -4.077e-09, 0.0, -1.0, 5.779e-10, 0.0, -1.0, 0.0, 0.0, -1.0, -4.077e-09, 0.0, -1.0, 2.782e-09, 0.0, -1.0, -9.388e-09, 0.0, -1.0, -3.13e-09, 0.0, -1.0, -6.259e-09, 0.0, -1.0, -9.388e-09, 0.0, -1.0, -6.259e-09, 0.0, -1.0, 0.0, 0.0, -1.0, 0.0, 0.0, -1.0, 0.0, 0.0, -1.0, 0.0, 0.0, -1.0, 0.0, 0.0, -1.0, 0.0, 0.0, -1.0, 0.0, 0.0, -1.0, 0.0, 0.0, -1.0, 0.0, 0.0, -1.0, 0.0, 0.0, -1.0, 0.0, 0.0, -1.0, 0.0, 0.0, -1.0, 0.0, 0.0, -1.0, -1.765e-08, 0.0, -1.0, 0.0, 0.0, -1.0, 5.779e-10, 0.0, -1.0, 0.0, 0.0, -1.0, 0.0, 0.0, -1.0, 0.0, 0.0, -1.0, 0.0, 0.0, -1.0, 0.0, 0.0, -1.0, 0.0, 0.0, -1.0, 0.0, 0.0, -1.0, 0.0, 0.0, -1.0, 0.0, 0.0, -1.0, 0.0, 0.0, -1.0, 0.0, 0.0, -1.0, 0.0, 0.0, -1.0, 0.0, 0.0, -1.0, 0.0, 0.0, -1.0, 0.0, 0.0, -1.0, 1.459e-09, 0.0, -1.0, 0.0, 0.0, -1.0, 1.044e-09, 0.0, -1.0, 1.459e-09, 0.0, -1.0, 0.0, 0.0, -1.0, 0.0, 0.0, -1.0, 1.459e-09, 0.0, -1.0, 0.0, 0.0, -1.0, 0.0, -1.0, 0.0, 0.0, -1.0, -1.537e-07, 0.0, -1.0, 1.617e-08, 0.0, 0.0, -1.0, 0.0, 0.0, -1.0, 0.0, 0.0, -1.0, 0.0, 0.0, -1.0, 0.0, 0.0, -1.0, 0.0, 0.0, -1.0, 1.459e-09, 0.0, -1.0, 0.0, 0.0, -1.0, 1.459e-09, 0.0, -1.0, 0.0, 0.0, -1.0, 0.0, 0.0, -1.0, 0.0, 0.0, -1.0, 0.0, 0.0, -1.0, 0.0, 0.0, -1.0, 0.0, 0.0, -1.0, 0.0, -1.0, 0.0, 0.0, -1.0, 4.056e-07, 0.0, -1.0, 4.548e-07, 0.0, 0.0, -1.0, 0.0, 0.0, -1.0, 0.0, 0.0, -1.0, 0.0, 0.0, -1.0, 0.0, 0.0, -1.0, 0.0, 0.0, -1.0, 0.0, 0.0, -1.0, -1.333e-09, 0.0, -1.0, 0.0, 0.0, -1.0, -4.226e-09, 0.0, -1.0, 0.0, 0.0, -1.0, 0.0, 0.0, -1.0, 0.0, 0.0, -1.0, 0.0, 0.0, -1.0, 0.0, 0.0, -1.0, 0.0, 0.0, -1.0, 0.0, 0.0, -1.0, 0.0, 0.0, -1.0, 0.0, 0.0, -1.0, 0.0, 0.0, -1.0, 0.0, 0.0, -1.0, 0.0, 0.0, -1.0, 0.0, 0.0, -1.0, 0.0, 0.0, -1.0, 0.0, 1.0, 0.0, 0.0, 1.0, 0.0, 0.0, 1.0, 6.251e-08, 0.0, 0.0, -1.0, 0.0, 0.0, -1.0, 0.0, 0.0, -1.0, 0.0, -1.0, 6.456e-07, 0.0, -1.0, 0.0, 0.0, -1.0, 6.251e-08, 0.0, -1.0, 0.0, 0.0, -1.0, -1.021e-06, 0.0, -1.0, 2.112e-07, 0.0, -1.0, 3.061e-09, 0.0, -1.0, 6.456e-07, 0.0, -1.0, 6.251e-08, 0.0, 1.0, 4.056e-07, 0.0, 1.0, 0.0, 0.0, 1.0, 0.0, 0.0, -1.0, 0.0, 0.0, -1.0, 6.456e-07, 0.0, -1.0, 3.061e-09, 0.0, 1.0, 0.0, 0.0, 1.0, -1.537e-07, 0.0, 1.0, 1.617e-08, 0.0, -1.0, 1.617e-08, 0.0, -1.0, -1.537e-07, 0.0, -1.0, 4.548e-07, 0.0, -1.0, 1.617e-08, 0.0, -1.0, 4.548e-07, 0.0, -1.0, 4.056e-07, 0.0, 0.0, -1.0, 0.0, 0.0, -1.0, 0.0, 0.0, -1.0, 0.0, -1.0, 1.617e-08, 0.0, -1.0, 3.061e-09, 0.0, -1.0, 6.251e-08, 0.0, -1.0, 1.617e-08, 0.0, -1.0, -1.021e-06, 0.0, -1.0, 3.061e-09, 0.0, -1.0, 1.617e-08, 0.0, -1.0, 2.112e-07, 0.0, -1.0, -1.021e-06, 0.0, -1.0, 1.617e-08, 0.0, -1.0, 4.056e-07, 0.0, -1.0, 2.112e-07, 0.0, 0.0, -1.0, 0.0, 0.0, -1.0, 0.0, 0.0, -1.0, 0.0, 0.0, -1.0, 0.0, 0.0, -1.0, 0.0, 0.0, -1.0, 0.0, 1.0, 6.456e-07, 0.0, 1.0, 0.0, 0.0, 1.0, 6.251e-08, 0.0, 0.0, 0.0, 1.0, 0.0, 0.0, 1.0, 0.0, 0.0, 1.0, 1.0, 3.061e-09, 0.0, 1.0, 6.456e-07, 0.0, 1.0, 6.251e-08, 0.0, 1.0, 0.0, 0.0, 1.0, 0.0, 0.0, 1.0, 0.0, 0.0, 1.0, 0.0, 0.0, 1.0, 6.456e-07, 0.0, 1.0, 3.061e-09, 0.0, -1.0, 0.0, 0.0, -1.0, 0.0, 0.0, -1.0, 6.251e-08, 0.0, 1.0, 1.617e-08, 0.0, 1.0, -1.537e-07, 0.0, 1.0, 4.548e-07, 0.0, 1.0, 1.617e-08, 0.0, 1.0, 4.548e-07, 0.0, 1.0, 4.056e-07, 0.0, 0.0, -1.0, 0.0, 0.0, -1.0, 0.0, 0.0, -1.0, 0.0, 1.0, 1.617e-08, 0.0, 1.0, 3.061e-09, 0.0, 1.0, 6.251e-08, 0.0, 1.0, 1.617e-08, 0.0, 1.0, -1.021e-06, 0.0, 1.0, 3.061e-09, 0.0, 1.0, 1.617e-08, 0.0, 1.0, 2.112e-07, 0.0, 1.0, -1.021e-06, 0.0, 1.0, 1.617e-08, 0.0, 1.0, 4.056e-07, 0.0, 1.0, 2.112e-07, 0.0, 3.074e-07, 0.0, 1.0, 0.0, 0.0, 1.0, 7.285e-07, 0.0, 1.0, 2.72e-07, 0.0, 1.0, 0.0, 0.0, 1.0, 3.074e-07, 0.0, 1.0, 2.72e-07, 0.0, 1.0, 3.074e-07, 0.0, 1.0, 7.285e-07, 0.0, 1.0, 0.0, 0.0, 1.0, 0.0, 0.0, 1.0, 0.0, 0.0, 1.0, 0.0, 0.0, 1.0, 0.0, 0.0, 1.0, 2.72e-07, 0.0, 1.0, 0.0, 0.0, 1.0, 0.0, 0.0, 1.0, 2.72e-07, 0.0, 1.0, 0.0, 0.0, 1.0, 0.0, 0.0, 1.0, 0.0, 0.0, 1.0, 0.0, 0.0, -1.0, 0.0, 0.0, -1.0, 0.0, 0.0, -1.0, -7.285e-07, 0.0, 1.0, 0.0, 0.0, 1.0, -3.074e-07, 0.0, 1.0, -2.72e-07, 0.0, 1.0, 0.0, 0.0, 1.0, 0.0, 0.0, 1.0, -2.72e-07, 0.0, 1.0, -3.074e-07, 0.0, 1.0, 0.0, 0.0, 1.0, -2.72e-07, 0.0, 1.0, 0.0, 0.0, 1.0, 0.0, 0.0, 1.0, -2.72e-07, 0.0, 1.0, -7.285e-07, 0.0, 1.0, -3.074e-07, 0.0, 1.0, -2.72e-07, 0.0, 1.0, 0.0, 0.0, 1.0, 2.72e-07, 0.0, 1.0, -2.72e-07, 0.0, 1.0, 0.0, 0.0, 1.0, 0.0, 0.0, 1.0, -3.074e-07, 0.0, -1.0, 0.0, 0.0, -1.0, -7.285e-07, 0.0, -1.0, -2.72e-07, 0.0, -1.0, 0.0, 0.0, -1.0, -3.074e-07, 0.0, -1.0, -2.72e-07, 0.0, -1.0, -3.074e-07, 0.0, -1.0, -7.285e-07, 0.0, -1.0, 0.0, 0.0, -1.0, 0.0, 0.0, -1.0, 0.0, 0.0, -1.0, 0.0, 0.0, -1.0, 0.0, 0.0, -1.0, -2.72e-07, 0.0, -1.0, 0.0, 0.0, -1.0, 0.0, 0.0, -1.0, -2.72e-07, 0.0, -1.0, -1.0, 0.0, 0.0, -1.0, 0.0, 0.0, -1.0, 0.0, 0.0, 0.0, 0.0, -1.0, 0.0, 0.0, -1.0, 0.0, 0.0, -1.0, 7.285e-07, 0.0, -1.0, 0.0, 0.0, -1.0, 3.074e-07, 0.0, -1.0, 2.72e-07, 0.0, -1.0, 3.074e-07, 0.0, -1.0, 0.0, 0.0, -1.0, 2.72e-07, 0.0, -1.0, 0.0, 0.0, -1.0, 0.0, 0.0, -1.0, 2.72e-07, 0.0, -1.0, 0.0, 0.0, -1.0, 0.0, 0.0, -1.0, 2.72e-07, 0.0, -1.0, 7.285e-07, 0.0, -1.0, 3.074e-07, 0.0, -1.0, 2.72e-07, 0.0, -1.0, 0.0, 0.0, -1.0, -2.72e-07, 0.0, -1.0, 2.72e-07, 0.0, -1.0, 0.0, 0.0, -1.0, 0.0, 0.0, -1.0, 0.0, 0.0, 1.0, 0.0, 0.0, 1.0, 0.0, 0.0, 1.0, 1.0, 0.0, 0.0, 1.0, 0.0, 0.0, 1.0, 0.0, 0.0, 1.0, 0.0, 0.0, 1.0, 0.0, 0.0, 1.0, 0.0, 0.0, 0.0, 0.0, -1.0, 0.0, 0.0, -1.0, 0.0, 0.0, -1.0, -1.0, 0.0, 0.0, -1.0, 0.0, 0.0, -1.0, 0.0, 0.0, 0.0, -1.0, 0.0, 0.0, -1.0, 0.0, 0.0, -1.0, 0.0, 0.0, 0.0, -1.0, 0.0, 0.0, -1.0, 0.0, 0.0, -1.0, 0.0, 0.0, -1.0, 0.0, 0.0, -1.0, 0.0, 0.0, -1.0, 0.0, 0.0, 1.0, 0.0, 0.0, 1.0, 0.0, 0.0, 1.0, 0.0, -1.0, 0.0, 0.0, -1.0, 0.0, 0.0, -1.0, 0.0, 0.0, 0.0, -1.0, 0.0, 0.0, -1.0, 0.0, 0.0, -1.0, 0.0, 0.0, 1.0, 0.0, 0.0, 1.0, 0.0, 0.0, 1.0, 0.0, 0.0, -1.0, 0.0, 0.0, -1.0, 0.0, 0.0, -1.0, 1.0, 0.0, 0.0, 1.0, 0.0, 0.0, 1.0, 0.0, 0.0, -1.0, 0.0, 0.0, -1.0, 0.0, 0.0, -1.0, 0.0, 0.0, 0.0, -1.0, 0.0, 0.0, -1.0, 0.0, 0.0, -1.0, 0.0, 0.0, 0.0, -1.0, 0.0, 0.0, -1.0, 0.0, 0.0, -1.0, 1.0, 0.0, 0.0, 1.0, 0.0, 0.0, 1.0, 0.0, 0.0, -1.0, 0.0, 0.0, -1.0, 0.0, 0.0, -1.0, 0.0, 0.0, 0.0, -1.0, 0.0, 0.0, -1.0, 0.0, 0.0, -1.0, 0.0, 0.0, 0.0, -1.0, 0.0, 0.0, -1.0, 0.0, 0.0, -1.0, 1.0, 0.0, 0.0, 1.0, 0.0, 0.0, 1.0, 0.0, 0.0, -1.0, 0.0, 0.0, -1.0, 0.0, 0.0, -1.0, 0.0, 0.0, 0.0, -1.0, 0.0, 0.0, -1.0, 0.0, 0.0, -1.0, 0.0, 0.0, 0.0, 1.0, 0.0, 0.0, 1.0, 0.0, 0.0, 1.0, -1.0, 0.0, 0.0, -1.0, 0.0, 0.0, -1.0, 0.0, 0.0, 1.0, 0.0, 0.0, 1.0, 0.0, 0.0, 1.0, 0.0, 0.0, 0.0, 0.0, 1.0, 0.0, 0.0, 1.0, 0.0, 0.0, 1.0, -1.0, 0.0, 0.0, -1.0, 0.0, 0.0, -1.0, 0.0, 0.0, 1.0, 0.0, 0.0, 1.0, 0.0, 0.0, 1.0, 0.0, 0.0, 0.0, 0.0, 1.0, 0.0, 0.0, 1.0, 0.0, 0.0, 1.0, -1.0, 0.0, 0.0, -1.0, 0.0, 0.0, -1.0, 0.0, 0.0, 1.0, 0.0, 0.0, 1.0, 0.0, 0.0, 1.0, 0.0, 0.0, 1.0, 0.0, 0.0, 1.0, 0.0, 0.0, 1.0, 0.0, 0.0, 0.0, 0.0, -1.0, 0.0, 0.0, -1.0, 0.0, 0.0, -1.0, 0.0, 0.0, 1.0, 0.0, 0.0, 1.0, 0.0, 0.0, 1.0, 0.0, -1.0, 0.0, 0.0, -1.0, 0.0, 0.0, -1.0, 0.0, 1.0, 0.0, 0.0, 1.0, 0.0, 0.0, 1.0, 0.0, 0.0, 0.0, 0.0, -1.0, 0.0, 0.0, -1.0, 0.0, 0.0, -1.0, 0.0, 0.0, 1.0, 0.0, 0.0, 1.0, 0.0, 0.0, 1.0, 0.0, -1.0, 0.0, 0.0, -1.0, 0.0, 0.0, -1.0, 0.0, 1.0, 0.0, 0.0, 1.0, 0.0, 0.0, 1.0, 0.0, 0.0, 0.0, 0.0, -1.0, 0.0, 0.0, -1.0, 0.0, 0.0, -1.0, 0.0, 0.0, 1.0, 0.0, 0.0, 1.0, 0.0, 0.0, 1.0, 0.0, -1.0, 0.0, 0.0, -1.0, 0.0, 0.0, -1.0, 0.0, -1.0, 0.0, 0.0, -1.0, 0.0, 0.0, -1.0, 0.0, 0.0, 0.0, 0.0, -1.0, 0.0, 0.0, -1.0, 0.0, 0.0, -1.0, 0.0, 0.0, 1.0, 0.0, 0.0, 1.0, 0.0, 0.0, 1.0, -1.0, 0.0, 0.0, -1.0, 0.0, 0.0, -1.0, 0.0, 0.0, -1.0, 0.0, 0.0, -1.0, 0.0, 0.0, -1.0, 0.0, 0.0, 0.0, 0.0, 1.0, 0.0, 0.0, 1.0, 0.0, 0.0, 1.0, 0.0, -1.0, 0.0, 0.0, -1.0, -4.226e-09, 0.0, -1.0, 0.0, 0.0, 0.0, -1.0, 0.0, 0.0, -1.0, 0.0, 0.0, -1.0, 0.0, 0.0, 1.0, 0.0, 0.0, 1.0, 0.0, 0.0, 1.0, -1.0, 0.0, 0.0, -1.0, 0.0, 0.0, -1.0, 0.0, 0.0, -0.7071, 0.0, 0.7071, -0.7071, 0.0, 0.7071, -0.7071, 0.0, 0.7071, 0.0, 1.0, 0.0, 0.0, 1.0, 0.0, 0.0, 1.0, 0.0, -0.7071, 0.0, 0.7071, -0.8315, 0.0, 0.5556, -0.8315, 0.0, 0.5556, -0.7071, 0.0, 0.7071, -1.573e-07, -1.504e-07, -1.0, 0.1951, -2.84e-07, -0.9808, 0.1951, -2.84e-07, -0.9808, -1.573e-07, -1.504e-07, -1.0, -0.7071, -2.673e-07, -0.7071, -0.5556, -2.673e-07, -0.8315, -0.5556, -2.673e-07, -0.8315, -0.7071, -2.673e-07, -0.7071, 0.8315, 0.0, -0.5556, 0.9239, 0.0, -0.3827, 0.9239, 0.0, -0.3827, 0.8315, 0.0, -0.5556, 0.9808, 0.0, -0.1951, 1.0, 0.0, 0.0, 1.0, 0.0, 0.0, 0.9808, 0.0, -0.1951, 0.9808, 0.0, 0.1951, 0.9239, 0.0, 0.3827, 0.9239, 0.0, 0.3827, 0.9808, 0.0, 0.1951, 1.0, 0.0, 0.0, 0.9808, 0.0, 0.1951, 0.9808, 0.0, 0.1951, 1.0, 0.0, 0.0, 0.9239, 0.0, 0.3827, 0.8315, 6.93e-09, 0.5556, 0.8315, 6.93e-09, 0.5556, 0.9239, 0.0, 0.3827, -0.9239, 0.0, 0.3827, -0.9808, 0.0, 0.1951, -0.9808, 0.0, 0.1951, -0.9239, 0.0, 0.3827, 0.3827, -1.337e-07, 0.9239, 0.1951, 0.0, 0.9808, 0.1951, 0.0, 0.9808, 0.3827, -1.337e-07, 0.9239, 0.5556, -2.828e-07, -0.8315, 0.5556, -2.828e-07, -0.8315, 0.7071, -1.337e-07, -0.7071, 0.7071, -1.337e-07, -0.7071, 0.9239, 0.0, -0.3827, 0.9808, 0.0, -0.1951, 0.9808, 0.0, -0.1951, 0.9239, 0.0, -0.3827, -0.3827, -4.321e-08, 0.9239, -0.3827, -4.321e-08, 0.9239, -0.5556, -4.321e-08, 0.8315, -0.5556, -4.321e-08, 0.8315, 0.1951, 0.0, 0.9808, -1.573e-07, 0.0, 1.0, -1.573e-07, 0.0, 1.0, 0.1951, 0.0, 0.9808, -1.573e-07, 0.0, 1.0, -0.1951, 0.0, 0.9808, -0.1951, 0.0, 0.9808, -1.573e-07, 0.0, 1.0, -0.1951, 0.0, 0.9808, -0.3827, -4.321e-08, 0.9239, -0.3827, -4.321e-08, 0.9239, -0.1951, 0.0, 0.9808, -0.9239, 0.0, -0.3827, -0.8315, 0.0, -0.5556, -0.8315, 0.0, -0.5556, -0.9239, 0.0, -0.3827, -0.5556, -2.673e-07, -0.8315, -0.3827, 0.0, -0.9239, -0.3827, 0.0, -0.9239, -0.5556, -2.673e-07, -0.8315, 0.7071, 6.93e-09, 0.7071, 0.5556, -1.337e-07, 0.8315, 0.5556, -1.337e-07, 0.8315, 0.7071, 6.93e-09, 0.7071, -0.5556, -4.321e-08, 0.8315, -0.7071, 0.0, 0.7071, -0.7071, 0.0, 0.7071, -0.5556, -4.321e-08, 0.8315, 0.8315, 6.93e-09, 0.5556, 0.8315, 6.93e-09, 0.5556, 0.7071, 6.93e-09, 0.7071, 0.7071, 6.93e-09, 0.7071, -0.9808, 0.0, -0.1951, -0.9239, 0.0, -0.3827, -0.9239, 0.0, -0.3827, -0.9808, 0.0, -0.1951, -1.0, 0.0, 0.0, -0.9808, 0.0, -0.1951, -0.9808, 0.0, -0.1951, -1.0, 0.0, 0.0, -0.8315, 0.0, 0.5556, -0.9239, 0.0, 0.3827, -0.9239, 0.0, 0.3827, -0.8315, 0.0, 0.5556, 0.5556, -1.337e-07, 0.8315, 0.3827, -1.337e-07, 0.9239, 0.3827, -1.337e-07, 0.9239, 0.5556, -1.337e-07, 0.8315, -0.8315, 0.0, -0.5556, -0.7071, -2.673e-07, -0.7071, -0.7071, -2.673e-07, -0.7071, -0.8315, 0.0, -0.5556, -0.3827, 0.0, -0.9239, -0.1951, 0.0, -0.9808, -0.1951, 0.0, -0.9808, -0.3827, 0.0, -0.9239, 0.1951, -2.84e-07, -0.9808, 0.3827, -2.828e-07, -0.9239, 0.3827, -2.828e-07, -0.9239, 0.1951, -2.84e-07, -0.9808, 0.3827, -2.828e-07, -0.9239, 0.3827, -2.828e-07, -0.9239, 0.5556, -2.828e-07, -0.8315, 0.5556, -2.828e-07, -0.8315, -0.1951, 0.0, -0.9808, -1.573e-07, -1.504e-07, -1.0, -1.573e-07, -1.504e-07, -1.0, -0.1951, 0.0, -0.9808, -0.9808, 0.0, 0.1951, -1.0, 0.0, 0.0, -1.0, 0.0, 0.0, -0.9808, 0.0, 0.1951, -2.55e-13, 1.0, 2.139e-06, -2.55e-13, 1.0, 2.139e-06, -2.55e-13, 1.0, 2.139e-06, -2.55e-13, 1.0, 2.139e-06, -2.55e-13, 1.0, 2.139e-06, -2.55e-13, 1.0, 2.139e-06, -2.55e-13, 1.0, 2.139e-06, -2.55e-13, 1.0, 2.139e-06, -2.55e-13, 1.0, 2.139e-06, -2.55e-13, 1.0, 2.139e-06, -2.55e-13, 1.0, 2.139e-06, -2.55e-13, 1.0, 2.139e-06, -2.55e-13, 1.0, 2.139e-06, -2.55e-13, 1.0, 2.139e-06, -2.55e-13, 1.0, 2.139e-06, -2.55e-13, 1.0, 2.139e-06, -2.55e-13, 1.0, 2.139e-06, -2.55e-13, 1.0, 2.139e-06, -2.55e-13, 1.0, 2.139e-06, -2.55e-13, 1.0, 2.139e-06, -2.55e-13, 1.0, 2.139e-06, -2.55e-13, 1.0, 2.139e-06, -2.55e-13, 1.0, 2.139e-06, -2.55e-13, 1.0, 2.139e-06, -2.55e-13, 1.0, 2.139e-06, -2.55e-13, 1.0, 2.139e-06, -2.55e-13, 1.0, 2.139e-06, -2.55e-13, 1.0, 2.139e-06, -2.55e-13, 1.0, 2.139e-06, -2.55e-13, 1.0, 2.139e-06, -2.55e-13, 1.0, 2.139e-06, -2.55e-13, 1.0, 2.139e-06, 0.0, -1.0, 0.0, 0.0, -1.0, 0.0, 0.0, -1.0, 0.0, 0.0, 0.0, -1.0, 0.0, 0.0, -1.0, 0.0, 0.0, -1.0, 1.0, 0.0, 0.0, 1.0, 0.0, 0.0, 1.0, 0.0, 0.0, 0.0, 0.0, 1.0, 0.0, 0.0, 1.0, 0.0, 0.0, 1.0, -1.0, 0.0, 0.0, -1.0, 0.0, 0.0, -1.0, 0.0, 0.0, 0.0, 1.0, 0.0, 0.0, 1.0, 0.0, 0.0, 1.0, 0.0, 0.0, -1.0, 0.0, 0.0, -1.0, 0.0, 0.0, -1.0, 0.0, 0.0, 0.0, 1.0, 0.0, 0.0, 1.0, 0.0, 0.0, 1.0, 0.0, 0.0, -1.0, 0.0, 0.0, -1.0, 0.0, 0.0, -1.0, 1.0, 0.0, 0.0, 1.0, 0.0, 0.0, 1.0, 0.0, 0.0, -1.0, 0.0, 0.0, -1.0, 0.0, 0.0, -1.0, 0.0, 0.0, 0.0, -1.0, 0.0, 0.0, -1.0, 0.0, 0.0, -1.0, 0.0, 0.0, 0.0, 1.0, 0.0, 0.0, 1.0, 0.0, 0.0, 1.0, 1.0, 0.0, 0.0, 1.0, 0.0, 0.0, 1.0, 0.0, 0.0, 0.0, 0.0, -1.0, 0.0, 0.0, -1.0, 0.0, 0.0, -1.0, 0.0, 1.0, 0.0, 0.0, 1.0, 0.0, 0.0, 1.0, 0.0, 0.0, -1.0, 0.0, 0.0, -1.0, 0.0, 0.0, -1.0, 0.0, 0.0, -1.0, 0.0, 0.0, -1.0, 0.0, 0.0, -1.0, 0.0, 0.0, 0.0, -1.0, 0.0, 0.0, -1.0, 0.0, 0.0, -1.0, 1.0, 0.0, 0.0, 1.0, 0.0, 0.0, 1.0, 0.0, 0.0, 0.0, 0.0, 1.0, 0.0, 0.0, 1.0, 0.0, 0.0, 1.0, -1.0, 0.0, 0.0, -1.0, 0.0, 0.0, -1.0, 0.0, 0.0, 0.0, 1.0, 0.0, 0.0, 1.0, 0.0, 0.0, 1.0, 0.0, 0.0, -1.0, 0.0, 0.0, -1.0, 0.0, 0.0, -1.0, 0.0, 0.0, 0.0, 1.0, 0.0, 0.0, 1.0, 0.0, 0.0, 1.0, -1.0, 0.0, 0.0, -1.0, 0.0, 0.0, -1.0, 0.0, 0.0, 0.0, 0.0, -1.0, 0.0, 0.0, -1.0, 0.0, 0.0, -1.0, 1.0, 0.0, 0.0, 1.0, 0.0, 0.0, 1.0, 0.0, 0.0, 0.0, 1.0, 0.0, 0.0, 1.0, 0.0, 0.0, 1.0, 0.0, 0.0, -1.0, 0.0, 0.0, -1.0, 0.0, 0.0, -1.0, 0.0, 0.0, 0.0, -1.0, 0.0, 0.0, -1.0, 0.0, 0.0, -1.0, 1.0, 0.0, 0.0, 1.0, 0.0, 0.0, 1.0, 0.0, 0.0, 0.0, 0.0, 1.0, 0.0, 0.0, 1.0, 0.0, 0.0, 1.0, -1.0, 0.0, 0.0, -1.0, 0.0, 0.0, -1.0, 0.0, 0.0, 0.0, 1.0, 0.0, 0.0, 1.0, 0.0, 0.0, 1.0, 0.0, -1.0, 0.0, 0.0, -1.0, 0.0, 0.0, -1.0, 0.0, 0.0, 0.0, 0.0, 1.0, 0.0, 0.0, 1.0, 0.0, 0.0, 1.0, 0.0, -1.0, 0.0, 0.0, -1.0, 0.0, 0.0, -1.0, 0.0, 0.0, 0.0, -1.0, 0.0, 0.0, -1.0, 0.0, 0.0, -1.0, 1.0, 0.0, 0.0, 1.0, 0.0, 0.0, 1.0, 0.0, 0.0, 0.0, 1.0, 0.0, 0.0, 1.0, 0.0, 0.0, 1.0, 0.0, 0.0, 0.0, -1.0, 0.0, 0.0, -1.0, 0.0, 0.0, -1.0, 0.0, 0.0, -1.0, 0.0, 0.0, -1.0, 0.0, 0.0, -1.0, 1.0, 0.0, 0.0, 1.0, 0.0, 0.0, 1.0, 0.0, 0.0, 0.0, 0.0, 1.0, 0.0, 0.0, 1.0, 0.0, 0.0, 1.0, -1.0, 0.0, 0.0, -1.0, 0.0, 0.0, -1.0, 0.0, 0.0, 0.0, 1.0, 0.0, 0.0, 1.0, 0.0, 0.0, 1.0, 0.0, 0.0, -1.0, 0.0, 0.0, -1.0, 0.0, 0.0, -1.0, 0.0, 0.0, 0.0, 1.0, 0.0, 0.0, 1.0, 0.0, 0.0, 1.0, -1.0, 0.0, 0.0, -1.0, 0.0, 0.0, -1.0, 0.0, 0.0, 0.0, 0.0, -1.0, 0.0, 0.0, -1.0, 0.0, 0.0, -1.0, 1.0, 0.0, 0.0, 1.0, 0.0, 0.0, 1.0, 0.0, 0.0, 0.0, 1.0, 0.0, 0.0, 1.0, 0.0, 0.0, 1.0, 0.0, -1.0, 0.0, 0.0, -1.0, 0.0, 0.0, -1.0, 0.0, 0.0, 0.0, 0.0, 1.0, 0.0, 0.0, 1.0, 0.0, 0.0, 1.0, 1.0, 0.0, 0.0, 1.0, 0.0, 0.0, 1.0, 0.0, 0.0, 0.0, 0.0, -1.0, 0.0, 0.0, -1.0, 0.0, 0.0, -1.0, 0.0, -1.0, 0.0, 0.0, -1.0, 0.0, 0.0, -1.0, 0.0, 0.0, 1.0, 0.0, 0.0, 1.0, 0.0, 0.0, 1.0, 0.0, -1.0, 0.0, 0.0, -1.0, 0.0, 0.0, -1.0, 0.0, 0.0, 0.0, 0.0, 1.0, 0.0, 0.0, 1.0, 0.0, 0.0, 1.0, 1.0, 0.0, 0.0, 1.0, 0.0, 0.0, 1.0, 0.0, 0.0, 0.0, -1.0, 0.0, 0.0, -1.0, 0.0, 0.0, -1.0, 0.0, 0.0, -1.0, 0.0, 0.0, -1.0, 0.0, 0.0, -1.0, 0.0, 0.0, 1.0, 0.0, 0.0, 1.0, 0.0, 0.0, 1.0, 0.0, -1.0, 0.0, 0.0, -1.0, 0.0, 0.0, -1.0, 0.0, 0.0, 0.0, 0.0, 1.0, 0.0, 0.0, 1.0, 0.0, 0.0, 1.0, 1.0, 0.0, 0.0, 1.0, 0.0, 0.0, 1.0, 0.0, 0.0, 0.0, 0.0, -1.0, 0.0, 0.0, -1.0, 0.0, 0.0, -1.0, 0.0, -1.0, 0.0, 0.0, -1.0, 0.0, 0.0, -1.0, 0.0, 0.0, 1.0, 0.0, 0.0, 1.0, 0.0, 0.0, 1.0, 0.0, -1.0, 0.0, 0.0, -1.0, 0.0, 0.0, -1.0, 0.0, 0.0, 0.0, 0.0, 1.0, 0.0, 0.0, 1.0, 0.0, 0.0, 1.0, 1.0, 0.0, 0.0, 1.0, 0.0, 0.0, 1.0, 0.0, 0.0, 0.0, 0.0, -1.0, 0.0, 0.0, -1.0, 0.0, 0.0, -1.0, 0.0, 1.0, 0.0, 0.0, 1.0, 0.0, 0.0, 1.0, 0.0, -1.0, 0.0, 0.0, -1.0, 0.0, 0.0, -1.0, 0.0, 0.0, -1.0, 0.0, 0.0, -1.0, 0.0, 0.0, -1.0, 0.0, 0.0, 0.0, 0.0, 1.0, 0.0, 0.0, 1.0, 0.0, 0.0, 1.0, 1.0, 0.0, 0.0, 1.0, 0.0, 0.0, 1.0, 0.0, 0.0, 0.0, 0.0, -1.0, 0.0, 0.0, -1.0, 0.0, 0.0, -1.0, 0.0, -1.0, 0.0, 0.0, -1.0, 0.0, 0.0, -1.0, 0.0, 0.0, 1.0, 0.0, 0.0, 1.0, 0.0, 0.0, 1.0, 0.0, -1.0, 0.0, 0.0, -1.0, 0.0, 0.0, -1.0, 0.0, 0.0, 0.0, 0.0, 1.0, 0.0, 0.0, 1.0, 0.0, 0.0, 1.0, 1.0, 0.0, 0.0, 1.0, 0.0, 0.0, 1.0, 0.0, 0.0, 0.0, 0.0, -1.0, 0.0, 0.0, -1.0, 0.0, 0.0, -1.0, 0.0, -1.0, 0.0, 0.0, -1.0, 0.0, 0.0, -1.0, 0.0, 0.0, 1.0, 0.0, 0.0, 1.0, 0.0, 0.0, 1.0, 0.0, -1.0, 0.0, 0.0, -1.0, 0.0, 0.0, -1.0, 0.0, 0.0, 0.0, 0.0, 1.0, 0.0, 0.0, 1.0, 0.0, 0.0, 1.0, 0.0, 0.0, -1.0, 0.0, 0.0, -1.0, 0.0, 0.0, -1.0, 1.0, 0.0, 0.0, 1.0, 0.0, 0.0, 1.0, 0.0, 0.0, 0.0, 1.0, 0.0, 0.0, 1.0, 0.0, 0.0, 1.0, 0.0, 0.0, -1.0, 0.0, 0.0, -1.0, 0.0, 0.0, -1.0, 0.0, 0.0, 1.0, 0.0, 0.0, 1.0, 0.0, 0.0, 1.0, 0.0, 0.0, -1.0, 0.0, 0.0, -1.0, 0.0, 0.0, -1.0, -4.077e-09, 0.0, 1.0, 0.0, 0.0, 1.0, 0.0, 0.0, 1.0, 0.0, 0.0, -1.0, 0.0, 0.0, -1.0, 0.0, 0.0, -1.0, 0.0, 0.7071, 0.0, -0.7071, 0.7071, 0.0, -0.7071, 0.7071, 0.0, -0.7071, 0.0, -1.0, -4.077e-09, 0.0, -1.0, -1.333e-09, 0.0, -1.0, -4.226e-09, 0.0, -1.0, 0.0, 0.0, -1.0, 8.345e-10, 0.0, -1.0, 1.044e-09, 0.0, -1.0, 0.0, 0.0, -1.0, 0.0, 0.0, -1.0, 0.0, 0.0, -1.0, 8.345e-10, 0.0, -1.0, 0.0, 0.0, -1.0, 1.459e-09, 0.0, -1.0, 0.0, 0.0, -1.0, 0.0, 0.0, -1.0, 0.0, 0.0, -1.0, 0.0, 0.0, -1.0, 0.0, 0.0, -1.0, 1.044e-09, 1.0, 0.0, 0.0, 1.0, 0.0, 0.0, 1.0, -1.021e-06, 0.0, 0.0, -1.0, 0.0, 0.0, -1.0, 0.0, 0.0, -1.0, 0.0, 0.0, -1.0, 0.0, 0.0, -1.0, 0.0, 0.0, -1.0, 0.0, 0.0, -1.0, -1.765e-08, 0.0, -1.0, 0.0, 0.0, -1.0, 0.0, 0.0, -1.0, 0.0, 0.0, -1.0, -1.333e-09, 0.0, -1.0, 0.0, 0.0, -1.0, 0.0, 0.0, -1.0, 0.0, 0.0, -1.0, 0.0, 0.0, -1.0, 0.0, 0.0, -1.0, 8.345e-10, 0.0, -1.0, 0.0, -1.0, 0.0, 0.0, -1.0, 0.0, 0.0, -1.0, -1.537e-07, 0.0, 0.0, -1.0, 0.0, 0.0, -1.0, 0.0, 0.0, -1.0, 0.0, 0.0, -1.0, 0.0, 0.0, -1.0, 0.0, 0.0, -1.0, 0.0, -1.0, 0.0, 0.0, -1.0, 0.0, 0.0, -1.0, 4.056e-07, 0.0, 0.0, -1.0, 0.0, 0.0, -1.0, 2.782e-09, 0.0, -1.0, 0.0, 0.0, -1.0, -1.333e-09, 0.0, -1.0, 0.0, 0.0, -1.0, 0.0, 0.0, -1.0, 0.0, 0.0, -1.0, 0.0, 0.0, -1.0, 0.0, 1.0, 0.0, 0.0, 1.0, 0.0, 0.0, 1.0, 0.0, 0.0, 0.0, -1.0, 0.0, 0.0, -1.0, 0.0, 0.0, -1.0, 0.0, -1.0, 0.0, 0.0, -1.0, 0.0, 0.0, -1.0, -1.021e-06, 0.0, 1.0, 4.056e-07, 0.0, 1.0, 4.548e-07, 0.0, 1.0, 0.0, 0.0, -1.0, 0.0, 0.0, -1.0, 0.0, 0.0, -1.0, 6.456e-07, 0.0, 1.0, 0.0, 0.0, 1.0, 0.0, 0.0, 1.0, -1.537e-07, 0.0, 0.0, -1.0, 0.0, 0.0, -1.0, 0.0, 0.0, -1.0, 0.0, 0.0, -1.0, 0.0, 0.0, -1.0, 0.0, 0.0, -1.0, 0.0, 0.0, -1.0, 0.0, 0.0, -1.0, 0.0, 0.0, -1.0, 0.0, 0.0, -1.0, 0.0, 0.0, -1.0, 0.0, 0.0, -1.0, 0.0, 0.0, 0.0, 1.0, 0.0, 0.0, 1.0, 0.0, 0.0, 1.0, 1.0, 0.0, 0.0, 1.0, 0.0, 0.0, 1.0, 0.0, 0.0, 1.0, 0.0, 0.0, 1.0, 0.0, 0.0, 1.0, 6.456e-07, 0.0, -1.0, 0.0, 0.0, -1.0, 0.0, 0.0, -1.0, 0.0, 0.0, 0.0, -1.0, 0.0, 0.0, -1.0, 0.0, 0.0, -1.0, 0.0, 0.0, 0.0, 1.0, 0.0, 0.0, 1.0, 0.0, 0.0, 1.0, 0.0, 0.0, 1.0, 0.0, 0.0, 1.0, 0.0, 0.0, 1.0, 0.0, 0.0, -1.0, 0.0, 0.0, -1.0, 0.0, 0.0, -1.0, 0.0, 0.0, -1.0, 0.0, 0.0, -1.0, 0.0, 0.0, -1.0, -1.0, 0.0, 0.0, -1.0, 0.0, 0.0, -1.0, 0.0, 0.0, 0.0, 0.0, -1.0, 0.0, 0.0, -1.0, 0.0, 0.0, -1.0, 0.0, 0.0, 1.0, 0.0, 0.0, 1.0, 0.0, 0.0, 1.0, 1.0, 0.0, 0.0, 1.0, 0.0, 0.0, 1.0, 0.0, 0.0, 1.0, 0.0, 0.0, 1.0, 0.0, 0.0, 1.0, 0.0, 0.0, 0.0, 0.0, -1.0, 0.0, 0.0, -1.0, 0.0, 0.0, -1.0, -1.0, 0.0, 0.0, -1.0, 0.0, 0.0, -1.0, 0.0, 0.0, 0.0, -1.0, 0.0, 0.0, -1.0, 0.0, 0.0, -1.0, 0.0, 0.0, 0.0, -1.0, 0.0, 0.0, -1.0, 0.0, 0.0, -1.0, 0.0, 0.0, -1.0, 0.0, 0.0, -1.0, 0.0, 0.0, -1.0, 0.0, 0.0, 1.0, 0.0, 0.0, 1.0, 0.0, 0.0, 1.0, 0.0, -1.0, 0.0, 0.0, -1.0, 0.0, 0.0, -1.0, 0.0, 0.0, 0.0, -1.0, 0.0, 0.0, -1.0, 0.0, 0.0, -1.0, 0.0, 0.0, 1.0, 0.0, 0.0, 1.0, 0.0, 0.0, 1.0, 0.0, 0.0, -1.0, 0.0, 0.0, -1.0, 0.0, 0.0, -1.0, 1.0, 0.0, 0.0, 1.0, 0.0, 0.0, 1.0, 0.0, 0.0, -1.0, 0.0, 0.0, -1.0, 0.0, 0.0, -1.0, 0.0, 0.0, 0.0, -1.0, 0.0, 0.0, -1.0, 0.0, 0.0, -1.0, 0.0, 0.0, 0.0, -1.0, 0.0, 0.0, -1.0, 0.0, 0.0, -1.0, 1.0, 0.0, 0.0, 1.0, 0.0, 0.0, 1.0, 0.0, 0.0, -1.0, 0.0, 0.0, -1.0, 0.0, 0.0, -1.0, 0.0, 0.0, 0.0, -1.0, 0.0, 0.0, -1.0, 0.0, 0.0, -1.0, 0.0, 0.0, 0.0, -1.0, 0.0, 0.0, -1.0, 0.0, 0.0, -1.0, 1.0, 0.0, 0.0, 1.0, 0.0, 0.0, 1.0, 0.0, 0.0, -1.0, 0.0, 0.0, -1.0, 0.0, 0.0, -1.0, 0.0, 0.0, 0.0, -1.0, 0.0, 0.0, -1.0, 0.0, 0.0, -1.0, 0.0, 0.0, 0.0, 1.0, 0.0, 0.0, 1.0, 0.0, 0.0, 1.0, -1.0, 0.0, 0.0, -1.0, 0.0, 0.0, -1.0, 0.0, 0.0, 1.0, 0.0, 0.0, 1.0, 0.0, 0.0, 1.0, 0.0, 0.0, 0.0, 0.0, 1.0, 0.0, 0.0, 1.0, 0.0, 0.0, 1.0, -1.0, 0.0, 0.0, -1.0, 0.0, 0.0, -1.0, 0.0, 0.0, 1.0, 0.0, 0.0, 1.0, 0.0, 0.0, 1.0, 0.0, 0.0, 0.0, 0.0, 1.0, 0.0, 0.0, 1.0, 0.0, 0.0, 1.0, -1.0, 0.0, 0.0, -1.0, 0.0, 0.0, -1.0, 0.0, 0.0, 1.0, 0.0, 0.0, 1.0, 0.0, 0.0, 1.0, 0.0, 0.0, 1.0, 0.0, 0.0, 1.0, 0.0, 0.0, 1.0, 0.0, 0.0, 0.0, 0.0, -1.0, 0.0, 0.0, -1.0, 0.0, 0.0, -1.0, 0.0, 0.0, 1.0, 0.0, 0.0, 1.0, 0.0, 0.0, 1.0, 0.0, -1.0, 0.0, 0.0, -1.0, 0.0, 0.0, -1.0, 0.0, 1.0, 0.0, 0.0, 1.0, 0.0, 0.0, 1.0, 0.0, 0.0, 0.0, 0.0, -1.0, 0.0, 0.0, -1.0, 0.0, 0.0, -1.0, 0.0, 0.0, 1.0, 0.0, 0.0, 1.0, 0.0, 0.0, 1.0, 0.0, -1.0, 0.0, 0.0, -1.0, 0.0, 0.0, -1.0, 0.0, 1.0, 0.0, 0.0, 1.0, 0.0, 0.0, 1.0, 0.0, 0.0, 0.0, 0.0, -1.0, 0.0, 0.0, -1.0, 0.0, 0.0, -1.0, 0.0, 0.0, 1.0, 0.0, 0.0, 1.0, 0.0, 0.0, 1.0, 0.0, -1.0, 0.0, 0.0, -1.0, 0.0, 0.0, -1.0, 0.0, -1.0, 0.0, 0.0, -1.0, 0.0, 0.0, -1.0, 0.0, 0.0, 0.0, 0.0, -1.0, 0.0, 0.0, -1.0, 0.0, 0.0, -1.0, 0.0, 0.0, 1.0, 0.0, 0.0, 1.0, 0.0, 0.0, 1.0, -1.0, 0.0, 0.0, -1.0, 0.0, 0.0, -1.0, 0.0, 0.0, -1.0, 0.0, 0.0, -1.0, 0.0, 0.0, -1.0, 0.0, 0.0, 0.0, 0.0, 1.0, 0.0, 0.0, 1.0, 0.0, 0.0, 1.0, 0.0, -1.0, 0.0, 0.0, -1.0, 0.0, 0.0, -1.0, -4.226e-09, 0.0, 0.0, -1.0, 0.0, 0.0, -1.0, 0.0, 0.0, -1.0, 0.0, 0.0, 1.0, 0.0, 0.0, 1.0, 0.0, 0.0, 1.0, -1.0, 0.0, 0.0, -1.0, 0.0, 0.0, -1.0, 0.0, 0.0, -0.7071, 0.0, 0.7071, -0.7071, 0.0, 0.7071, -0.7071, 0.0, 0.7071, 0.0, 1.0, 0.0, 0.0, 1.0, 0.0, 0.0, 1.0, 0.0, 2.55e-13, -1.0, -2.239e-06, 2.55e-13, -1.0, -2.239e-06, 2.55e-13, -1.0, -2.239e-06, 2.55e-13, -1.0, -2.239e-06, 2.55e-13, -1.0, -2.239e-06, 2.55e-13, -1.0, -2.239e-06, 2.55e-13, -1.0, -2.239e-06, 2.55e-13, -1.0, -2.239e-06, 2.55e-13, -1.0, -2.239e-06, 2.55e-13, -1.0, -2.239e-06, 2.55e-13, -1.0, -2.239e-06, 2.55e-13, -1.0, -2.239e-06, 2.55e-13, -1.0, -2.239e-06, 2.55e-13, -1.0, -2.239e-06, 2.55e-13, -1.0, -2.239e-06, 2.55e-13, -1.0, -2.239e-06, 2.55e-13, -1.0, -2.239e-06, 2.55e-13, -1.0, -2.239e-06, 2.55e-13, -1.0, -2.239e-06, 2.55e-13, -1.0, -2.239e-06, 2.55e-13, -1.0, -2.239e-06, 2.55e-13, -1.0, -2.239e-06, 2.55e-13, -1.0, -2.239e-06, 2.55e-13, -1.0, -2.239e-06, 2.55e-13, -1.0, -2.239e-06, 2.55e-13, -1.0, -2.239e-06, 2.55e-13, -1.0, -2.239e-06, 2.55e-13, -1.0, -2.239e-06, 2.55e-13, -1.0, -2.239e-06, 2.55e-13, -1.0, -2.239e-06, 2.55e-13, -1.0, -2.239e-06, 2.55e-13, -1.0, -2.239e-06, 0.0, -1.0, 0.0, 0.0, -1.0, 0.0, 0.0, -1.0, 0.0, 0.0, 0.0, -1.0, 0.0, 0.0, -1.0, 0.0, 0.0, -1.0, 1.0, 0.0, 0.0, 1.0, 0.0, 0.0, 1.0, 0.0, 0.0, 0.0, 0.0, 1.0, 0.0, 0.0, 1.0, 0.0, 0.0, 1.0, -1.0, 0.0, 0.0, -1.0, 0.0, 0.0, -1.0, 0.0, 0.0, 0.0, 1.0, 0.0, 0.0, 1.0, 0.0, 0.0, 1.0, 0.0, 0.0, -1.0, 0.0, 0.0, -1.0, 0.0, 0.0, -1.0, 0.0, 0.0, 0.0, 1.0, 0.0, 0.0, 1.0, 0.0, 0.0, 1.0, 0.0, 0.0, -1.0, 0.0, 0.0, -1.0, 0.0, 0.0, -1.0, 1.0, 0.0, 0.0, 1.0, 0.0, 0.0, 1.0, 0.0, 0.0, -1.0, 0.0, 0.0, -1.0, 0.0, 0.0, -1.0, 0.0, 0.0, 0.0, -1.0, 0.0, 0.0, -1.0, 0.0, 0.0, -1.0, 0.0, 0.0, 0.0, 1.0, 0.0, 0.0, 1.0, 0.0, 0.0, 1.0, 1.0, 0.0, 0.0, 1.0, 0.0, 0.0, 1.0, 0.0, 0.0, 0.0, 0.0, -1.0, 0.0, 0.0, -1.0, 0.0, 0.0, -1.0, 0.0, 1.0, 0.0, 0.0, 1.0, 0.0, 0.0, 1.0, 0.0, 0.0, -1.0, 0.0, 0.0, -1.0, 0.0, 0.0, -1.0, 0.0, 0.0, -1.0, 0.0, 0.0, -1.0, 0.0, 0.0, -1.0, 0.0, 0.0, 0.0, -1.0, 0.0, 0.0, -1.0, 0.0, 0.0, -1.0, 1.0, 0.0, 0.0, 1.0, 0.0, 0.0, 1.0, 0.0, 0.0, 0.0, 0.0, 1.0, 0.0, 0.0, 1.0, 0.0, 0.0, 1.0, -1.0, 0.0, 0.0, -1.0, 0.0, 0.0, -1.0, 0.0, 0.0, 0.0, 1.0, 0.0, 0.0, 1.0, 0.0, 0.0, 1.0, 0.0, 0.0, -1.0, 0.0, 0.0, -1.0, 0.0, 0.0, -1.0, 0.0, 0.0, 0.0, 1.0, 0.0, 0.0, 1.0, 0.0, 0.0, 1.0, -1.0, 0.0, 0.0, -1.0, 0.0, 0.0, -1.0, 0.0, 0.0, 0.0, 0.0, -1.0, 0.0, 0.0, -1.0, 0.0, 0.0, -1.0, 1.0, 0.0, 0.0, 1.0, 0.0, 0.0, 1.0, 0.0, 0.0, 0.0, 1.0, 0.0, 0.0, 1.0, 0.0, 0.0, 1.0, 0.0, 0.0, -1.0, 0.0, 0.0, -1.0, 0.0, 0.0, -1.0, 0.0, 0.0, 0.0, -1.0, 0.0, 0.0, -1.0, 0.0, 0.0, -1.0, 1.0, 0.0, 0.0, 1.0, 0.0, 0.0, 1.0, 0.0, 0.0, 0.0, 0.0, 1.0, 0.0, 0.0, 1.0, 0.0, 0.0, 1.0, -1.0, 0.0, 0.0, -1.0, 0.0, 0.0, -1.0, 0.0, 0.0, 0.0, 1.0, 0.0, 0.0, 1.0, 0.0, 0.0, 1.0, 0.0, -1.0, 0.0, 0.0, -1.0, 0.0, 0.0, -1.0, 0.0, 0.0, 0.0, 0.0, 1.0, 0.0, 0.0, 1.0, 0.0, 0.0, 1.0, 0.0, -1.0, 0.0, 0.0, -1.0, 0.0, 0.0, -1.0, 0.0, 0.0, 0.0, -1.0, 0.0, 0.0, -1.0, 0.0, 0.0, -1.0, 1.0, 0.0, 0.0, 1.0, 0.0, 0.0, 1.0, 0.0, 0.0, 0.0, 1.0, 0.0, 0.0, 1.0, 0.0, 0.0, 1.0, 0.0, 0.0, 0.0, -1.0, 0.0, 0.0, -1.0, 0.0, 0.0, -1.0, 0.0, 0.0, -1.0, 0.0, 0.0, -1.0, 0.0, 0.0, -1.0, 1.0, 0.0, 0.0, 1.0, 0.0, 0.0, 1.0, 0.0, 0.0, 0.0, 0.0, 1.0, 0.0, 0.0, 1.0, 0.0, 0.0, 1.0, -1.0, 0.0, 0.0, -1.0, 0.0, 0.0, -1.0, 0.0, 0.0, 0.0, 1.0, 0.0, 0.0, 1.0, 0.0, 0.0, 1.0, 0.0, 0.0, -1.0, 0.0, 0.0, -1.0, 0.0, 0.0, -1.0, 0.0, 0.0, 0.0, 1.0, 0.0, 0.0, 1.0, 0.0, 0.0, 1.0, -1.0, 0.0, 0.0, -1.0, 0.0, 0.0, -1.0, 0.0, 0.0, 0.0, 0.0, -1.0, 0.0, 0.0, -1.0, 0.0, 0.0, -1.0, 1.0, 0.0, 0.0, 1.0, 0.0, 0.0, 1.0, 0.0, 0.0, 0.0, 1.0, 0.0, 0.0, 1.0, 0.0, 0.0, 1.0, 0.0, -1.0, 0.0, 0.0, -1.0, 0.0, 0.0, -1.0, 0.0, 0.0, 0.0, 0.0, 1.0, 0.0, 0.0, 1.0, 0.0, 0.0, 1.0, 1.0, 0.0, 0.0, 1.0, 0.0, 0.0, 1.0, 0.0, 0.0, 0.0, 0.0, -1.0, 0.0, 0.0, -1.0, 0.0, 0.0, -1.0, 0.0, -1.0, 0.0, 0.0, -1.0, 0.0, 0.0, -1.0, 0.0, 0.0, 1.0, 0.0, 0.0, 1.0, 0.0, 0.0, 1.0, 0.0, -1.0, 0.0, 0.0, -1.0, 0.0, 0.0, -1.0, 0.0, 0.0, 0.0, 0.0, 1.0, 0.0, 0.0, 1.0, 0.0, 0.0, 1.0, 1.0, 0.0, 0.0, 1.0, 0.0, 0.0, 1.0, 0.0, 0.0, 0.0, -1.0, 0.0, 0.0, -1.0, 0.0, 0.0, -1.0, 0.0, 0.0, -1.0, 0.0, 0.0, -1.0, 0.0, 0.0, -1.0, 0.0, 0.0, 1.0, 0.0, 0.0, 1.0, 0.0, 0.0, 1.0, 0.0, -1.0, 0.0, 0.0, -1.0, 0.0, 0.0, -1.0, 0.0, 0.0, 0.0, 0.0, 1.0, 0.0, 0.0, 1.0, 0.0, 0.0, 1.0, 1.0, 0.0, 0.0, 1.0, 0.0, 0.0, 1.0, 0.0, 0.0, 0.0, 0.0, -1.0, 0.0, 0.0, -1.0, 0.0, 0.0, -1.0, 0.0, -1.0, 0.0, 0.0, -1.0, 0.0, 0.0, -1.0, 0.0, 0.0, 1.0, 0.0, 0.0, 1.0, 0.0, 0.0, 1.0, 0.0, -1.0, 0.0, 0.0, -1.0, 0.0, 0.0, -1.0, 0.0, 0.0, 0.0, 0.0, 1.0, 0.0, 0.0, 1.0, 0.0, 0.0, 1.0, 1.0, 0.0, 0.0, 1.0, 0.0, 0.0, 1.0, 0.0, 0.0, 0.0, 0.0, -1.0, 0.0, 0.0, -1.0, 0.0, 0.0, -1.0, 0.0, 1.0, 0.0, 0.0, 1.0, 0.0, 0.0, 1.0, 0.0, -1.0, 0.0, 0.0, -1.0, 0.0, 0.0, -1.0, 0.0, 0.0, -1.0, 0.0, 0.0, -1.0, 0.0, 0.0, -1.0, 0.0, 0.0, 0.0, 0.0, 1.0, 0.0, 0.0, 1.0, 0.0, 0.0, 1.0, 1.0, 0.0, 0.0, 1.0, 0.0, 0.0, 1.0, 0.0, 0.0, 0.0, 0.0, -1.0, 0.0, 0.0, -1.0, 0.0, 0.0, -1.0, 0.0, -1.0, 0.0, 0.0, -1.0, 0.0, 0.0, -1.0, 0.0, 0.0, 1.0, 0.0, 0.0, 1.0, 0.0, 0.0, 1.0, 0.0, -1.0, 0.0, 0.0, -1.0, 0.0, 0.0, -1.0, 0.0, 0.0, 0.0, 0.0, 1.0, 0.0, 0.0, 1.0, 0.0, 0.0, 1.0, 1.0, 0.0, 0.0, 1.0, 0.0, 0.0, 1.0, 0.0, 0.0, 0.0, 0.0, -1.0, 0.0, 0.0, -1.0, 0.0, 0.0, -1.0, 0.0, -1.0, 0.0, 0.0, -1.0, 0.0, 0.0, -1.0, 0.0, 0.0, 1.0, 0.0, 0.0, 1.0, 0.0, 0.0, 1.0, 0.0, -1.0, 0.0, 0.0, -1.0, 0.0, 0.0, -1.0, 0.0, 0.0, 0.0, 0.0, 1.0, 0.0, 0.0, 1.0, 0.0, 0.0, 1.0, 0.0, 0.0, -1.0, 0.0, 0.0, -1.0, 0.0, 0.0, -1.0, 1.0, 0.0, 0.0, 1.0, 0.0, 0.0, 1.0, 0.0, 0.0, 0.0, 1.0, 0.0, 0.0, 1.0, 0.0, 0.0, 1.0, 0.0, 0.0, 1.0, 0.0, 0.0, 1.0, 0.0, 0.0, 1.0, 0.0, 0.0, -1.0, 0.0, 0.0, -1.0, 0.0, 0.0, -1.0, 0.0, 0.0, -1.0, 0.0, 0.0, -1.0, 0.0, 0.0, -1.0, 0.0, 0.7071, 0.0, -0.7071, 0.7071, 0.0, -0.7071, 0.7071, 0.0, -0.7071, 0.0, -1.0, -4.077e-09, 0.0, -1.0, 0.0, 0.0, -1.0, -1.333e-09, 0.7071, -1.337e-07, -0.7071, 0.8315, 0.0, -0.5556, 0.8315, 0.0, -0.5556, 0.7071, -1.337e-07, -0.7071])] * 3)])

# ---- objects
ob_uqfn_16_1_8x2_6mm_p0_4mm_texas_rsv0016a = bpy.data.objects.new('UQFN-16-1.8x2.6mm_P0.4mm_Texas_RSV0016A', me_shape_9_indexedfaceset_006)

# ---- transforms, parenting, visibility, modifiers, constraints
ob_uqfn_16_1_8x2_6mm_p0_4mm_texas_rsv0016a.location = (0.0, 0.0, 0.0)
ob_uqfn_16_1_8x2_6mm_p0_4mm_texas_rsv0016a.rotation_euler = (1.571, 0.0, -0.0)
ob_uqfn_16_1_8x2_6mm_p0_4mm_texas_rsv0016a.scale = (2.54, 2.54, 2.54)
_m = ob_uqfn_16_1_8x2_6mm_p0_4mm_texas_rsv0016a.modifiers.new('Bevel', 'BEVEL')
_m.width = 0.001
_m.width_pct = 0.001
_m.segments = 4

# ---- collection membership
col_collection.objects.link(ob_uqfn_16_1_8x2_6mm_p0_4mm_texas_rsv0016a)

# ---- scene / render settings (as saved in the file)
scene.frame_start = 1; scene.frame_end = 250; scene.frame_set(1)
scene.render.engine = 'BLENDER_EEVEE_NEXT'
scene.cycles.sampling_pattern = 'TABULATED_SOBOL'
scene.cycles.use_light_tree = False
scene.eevee.ray_tracing_options.trace_max_roughness = 0.0
scene.view_settings.view_transform = 'Filmic'
bpy.context.view_layer.update()

# ---- added for rendering (the .blend has no active camera and no usable light): camera, sun
cam_auto = bpy.data.cameras.new('AutoCamera')
cam_auto.lens = 50.0
cam_auto.sensor_width = 36.0
cam_auto.clip_end = 1000.0
ob_auto_camera = bpy.data.objects.new('AutoCamera', cam_auto)
scene.collection.objects.link(ob_auto_camera)
ob_auto_camera.location = (2.97054, -3.56464, 2.65393)
ob_auto_camera.rotation_euler = (1.09748, -7.21219e-08, 0.694738)
scene.camera = ob_auto_camera
light_auto_sun = bpy.data.lights.new('AutoSun', 'SUN')
light_auto_sun.energy = 3.0
light_auto_sun.angle = 0.0523599
ob_auto_sun = bpy.data.objects.new('AutoSun', light_auto_sun)
scene.collection.objects.link(ob_auto_sun)
ob_auto_sun.rotation_euler = (0.872665, 0.174533, 0.523599)
bpy.context.view_layer.update()
